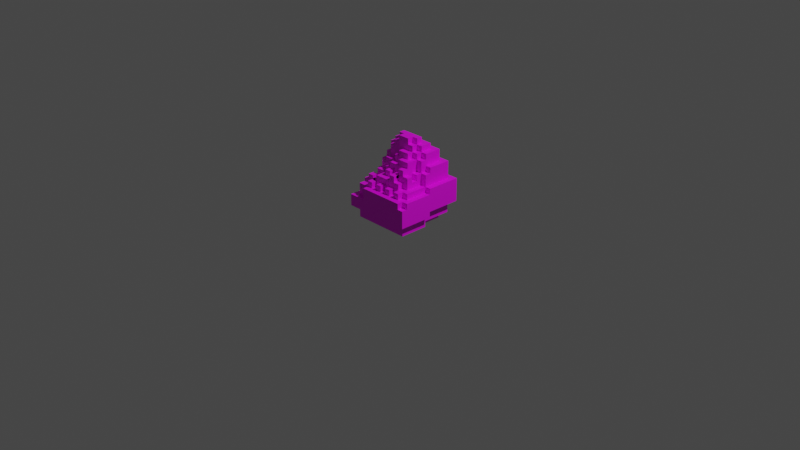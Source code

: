 # Source: egg_smashed3.blend  (saved by Blender 2.80.75; exported with 4.5.12 LTS)
import bpy
from mathutils import Matrix  # noqa: F401  (used for matrix-valued properties, if any)

bpy.ops.wm.read_factory_settings(use_empty=True)
scene = bpy.context.scene
scene.name = 'Scene'

# ---- collections
col_collection = bpy.data.collections.new('Collection'); scene.collection.children.link(col_collection)

# ---- images (referenced by path relative to the original .blend; pixels are not part of the script)
import os
ASSET_DIR = os.environ.get("B2B_ASSET_DIR", "")  # directory of the original .blend (textures are referenced by path, not embedded)
HERE = os.path.dirname(os.path.abspath(__file__))  # packed textures are extracted next to this script under _unpacked/

def load_image(name, relpath, width, height, colorspace="sRGB"):
    """Load a texture the original file referenced (path relative to the .blend, or extracted next to this script)."""
    p = next((c for c in (os.path.join(HERE, relpath), os.path.join(ASSET_DIR, relpath)) if relpath and os.path.exists(c)), "")
    if p:
        img = bpy.data.images.load(p, check_existing=True)
        img.name = name
    else:  # same state as the original file: an image datablock whose file is absent (Cycles renders it pink)
        img = bpy.data.images.new(name, width, height)
        img.source = "FILE"
        img.filepath = "//" + (relpath or name)
    img.colorspace_settings.name = colorspace
    return img
img_testtexture2_png = load_image('testtexture2.png', 'testtexture2.png', 1024, 1024, 'sRGB')

# ---- materials (node trees are filled in below, after node groups)
mat_default_obj = bpy.data.materials.new('Default_OBJ')
mat_default_obj.use_transparent_shadow = False
mat_default_obj.roughness = 0.5

# ---- material node trees
mat_default_obj.use_nodes = True; mat_default_obj.node_tree.nodes.clear()
_N = mat_default_obj.node_tree.nodes; _L = mat_default_obj.node_tree.links
n0 = _N.new('ShaderNodeOutputMaterial'); n0.name = 'Material Output'; n0.location = (300, 300)
n1 = _N.new('ShaderNodeBsdfPrincipled'); n1.name = 'Principled BSDF'; n1.location = (10, 300)
n1.distribution = 'GGX'
n1.subsurface_method = 'BURLEY'
n1.inputs[3].default_value = 1.45
n1.inputs[27].default_value = (0.0, 0.0, 0.0, 1.0)
n1.inputs[28].default_value = 1.0
n2 = _N.new('ShaderNodeTexImage'); n2.name = 'Image Texture'; n2.location = (-300, 600)
n2.image = img_testtexture2_png
n2.interpolation = 'Closest'
_L.new(n1.outputs[0], n0.inputs[0])
_L.new(n2.outputs[0], n1.inputs[0])
n0.is_active_output = True

# ---- world
world_world = bpy.data.worlds.new('World'); scene.world = world_world
world_world.use_nodes = True; world_world.node_tree.nodes.clear()
_N = world_world.node_tree.nodes; _L = world_world.node_tree.links
n0 = _N.new('ShaderNodeOutputWorld'); n0.name = 'World Output'; n0.location = (300, 300)
n1 = _N.new('ShaderNodeBackground'); n1.name = 'Background'; n1.location = (10, 300)
n1.inputs[0].default_value = (0.05088, 0.05088, 0.05088, 1.0)
_L.new(n1.outputs[0], n0.inputs[0])
n0.is_active_output = True
world_world.color = (0.05088, 0.05088, 0.05088)
world_world.use_sun_shadow = False
world_world.sun_shadow_jitter_overblur = 0.0

# ---- cameras
cam_camera = bpy.data.cameras.new('Camera')
cam_camera.clip_end = 100.0
cam_camera.ortho_scale = 7.314

# ---- lights
light_light = bpy.data.lights.new('Light', 'POINT')
light_light.transmission_factor = 0.0
light_light.energy = 1000.0
light_light.shadow_soft_size = 0.1
light_light.shadow_maximum_resolution = 0.006
light_light.use_absolute_resolution = True

# ---- meshes
me_smash2 = bpy.data.meshes.new('smash2')
me_smash2.from_pydata([(0.25, 0.0625, -0.0625), (0.25, -8.146e-08, -0.0625), (0.25, -8.146e-08, -0.3125), (0.25, 0.0625, -0.3125), (0.3125, -8.146e-08, -0.0625), (0.3125, -8.146e-08, 0.25), (-0.3125, -8.146e-08, 0.25), (-0.3125, -8.146e-08, -0.0625), (-0.3125, 0.0625, -0.0625), (-0.25, 0.0625, -0.0625), (-0.25, -8.146e-08, -0.0625), (0.375, 0.125, -0.0625), (0.375, 0.375, -0.0625), (0.375, 0.375, 0.25), (0.375, 0.125, 0.25), (0.3125, 0.125, -0.0625), (0.3125, 0.125, 0.25), (0.3125, 0.1875, -0.375), (0.3125, 0.1875, -0.0625), (0.3125, 0.0625, -0.0625), (0.3125, 0.0625, -0.375), (-0.375, 0.125, -0.0625), (-0.375, 0.1875, -0.0625), (-0.3125, 0.1875, -0.0625), (-0.3125, 0.125, -0.0625), (0.375, 0.1875, -0.0625), (-0.3125, 0.1875, -0.4375), (0.3125, 0.1875, -0.4375), (-0.3125, 0.1875, -0.375), (-0.3125, 0.375, -0.0625), (-0.375, 0.375, -0.0625), (-0.375, 0.375, 0.125), (-0.3125, 0.375, 0.125), (-0.375, 0.25, 0.3125), (-0.3125, 0.25, 0.3125), (-0.3125, 0.25, 0.125), (-0.375, 0.25, 0.125), (-0.375, 0.1875, -0.4375), (-0.375, 0.4375, -0.0625), (-0.375, 0.4375, -0.4375), (-0.1875, 0.375, 0.0625), (-0.25, 0.375, 0.0625), (-0.25, 0.375, 0.1875), (-0.1875, 0.375, 0.1875), (-0.25, 0.5, 0.0625), (-0.25, 0.4375, 0.0625), (-0.125, 0.4375, 0.0625), (-0.125, 0.5, 0.0625), (-0.3125, 0.3125, 0.125), (-0.3125, 0.3125, 0.1875), (-0.25, 0.3125, 0.1875), (-0.25, 0.3125, 0.125), (0.1875, 0.375, 0.25), (0.1875, 0.375, 0.1875), (0.125, 0.375, 0.1875), (0.125, 0.375, 0.25), (0.3125, 0.375, 0.25), (0.3125, 0.375, 0.1875), (0.25, 0.375, 0.1875), (0.25, 0.375, 0.25), (-0.1875, 0.375, 0.25), (-0.1875, 0.375, 0.3125), (0.3125, 0.375, 0.3125), (-0.3125, 0.25, 0.25), (-0.1875, 0.25, 0.25), (-0.3125, 0.375, 0.25), (-0.375, 0.125, 0.125), (-0.375, 0.125, 0.3125), (-0.3125, 0.4375, -0.375), (-0.375, 0.4375, -0.375), (-0.3125, 0.4375, -0.0625), (-0.3125, 0.125, 0.25), (-0.3125, 0.0625, -0.375), (0.375, 0.4375, -0.0625), (0.3125, 0.4375, -0.0625), (0.3125, 0.375, -0.0625), (-0.25, 0.4375, 0.0), (-0.25, 0.4375, -0.0625), (-0.3125, 0.4375, 0.0), (-0.3125, 0.375, 0.0), (-0.3125, 0.375, 0.0625), (-0.25, 0.375, 0.0), (0.1875, 0.4375, 0.1875), (0.125, 0.4375, 0.1875), (0.3125, 0.4375, 0.1875), (0.25, 0.4375, 0.1875), (-0.1875, 0.4375, 0.25), (-0.1875, 0.4375, 0.1875), (-0.125, 0.4375, 0.1875), (-0.125, 0.375, 0.1875), (-0.125, 0.4375, 0.25), (-0.125, 0.375, 0.25), (-0.0625, 0.375, 0.1875), (-0.0625, 0.375, 0.25), (-0.0625, 0.4375, 0.25), (-0.0625, 0.4375, 0.1875), (0.125, 0.4375, 0.25), (0.0625, 0.4375, 0.25), (0.0625, 0.375, 0.25), (0.25, 0.5625, 0.125), (0.1875, 0.5625, 0.125), (0.1875, 0.4375, 0.125), (0.25, 0.4375, 0.125), (-0.25, 0.5625, 0.0), (-0.25, 0.5625, -0.0625), (-0.0625, 0.5, 0.125), (-0.0625, 0.5, 0.0625), (-0.125, 0.5, 0.125), (0.25, 0.4375, -0.0625), (-0.125, 0.5, 0.1875), (0.0625, 0.5, 0.1875), (0.0625, 0.5, 0.125), (0.3125, 0.5625, -0.0625), (0.3125, 0.5625, -0.125), (0.25, 0.5625, -0.125), (0.25, 0.5625, -0.0625), (-0.25, 0.5, 0.0), (-0.125, 0.5, 0.0), (-0.125, 0.5625, 0.0), (-0.1875, 0.5625, 0.0), (-0.0625, 0.5625, 0.0), (-0.0625, 0.625, 0.0), (-0.1875, 0.625, 0.0), (0.1875, 0.5, 0.0), (0.25, 0.5, 0.0), (0.25, 0.5625, 0.0), (0.1875, 0.5625, 0.0), (0.25, 0.5, 0.125), (0.25, 0.5, 0.0625), (0.25, 0.5625, 0.0625), (-0.3125, 0.5625, -0.0625), (-0.25, 0.75, -0.3125), (-0.25, 0.625, -0.3125), (-0.25, 0.625, -0.125), (-0.25, 0.75, -0.125), (-0.3125, 0.625, -0.125), (-0.3125, 0.5625, -0.125), (-0.25, 0.5625, -0.125), (-0.1875, 0.625, -0.0625), (-0.1875, 0.625, -0.125), (-0.25, 0.625, -0.0625), (-0.125, 0.75, -0.0625), (-0.1875, 0.75, -0.0625), (-0.125, 0.625, -0.0625), (0.125, 0.5625, 0.0625), (0.125, 0.625, 0.0625), (-0.0625, 0.625, 0.0625), (-0.0625, 0.5625, 0.0625), (0.0625, 0.5625, 0.0625), (0.0625, 0.5, 0.0625), (0.0625, 0.5625, 0.1875), (0.0, 0.6875, 0.0), (0.0, 0.6875, -0.0625), (-0.0625, 0.6875, -0.0625), (-0.0625, 0.6875, 0.0), (0.125, 0.6875, 0.0), (0.125, 0.75, 0.0), (0.0, 0.75, 0.0), (0.1875, 0.625, 0.125), (0.1875, 0.5625, -0.0625), (0.1875, 0.625, -0.0625), (0.1875, 0.6875, 0.0), (0.1875, 0.6875, -0.0625), (0.125, 0.6875, -0.0625), (0.1875, 0.6875, 0.0625), (0.1875, 0.625, 0.0625), (0.0625, 0.6875, 0.0), (0.0625, 0.625, 0.0), (-0.3125, 0.625, -0.375), (-0.3125, 0.625, -0.3125), (0.3125, 0.625, -0.3125), (0.3125, 0.625, -0.375), (0.0, 0.875, -0.0625), (-0.0625, 0.875, -0.0625), (0.1875, 0.75, -0.0625), (0.125, 0.75, -0.0625), (0.0, 0.75, -0.0625), (0.125, 0.875, -0.1875), (0.125, 0.8125, -0.1875), (-0.125, 0.8125, -0.1875), (-0.125, 0.875, -0.1875), (0.1875, 0.8125, -0.125), (0.1875, 0.8125, -0.1875), (0.125, 0.8125, -0.125), (-0.25, 0.75, -0.25), (0.25, 0.75, -0.25), (0.25, 0.75, -0.3125), (0.0625, 0.875, -0.0625), (0.0625, 0.8125, -0.0625), (0.0625, 0.8125, -0.125), (0.0625, 0.875, -0.125), (-0.25, -8.146e-08, -0.3125), (-0.25, 0.0625, -0.3125), (-0.3125, 0.0625, -0.3125), (0.3125, 0.0625, -0.3125), (-0.3125, 0.125, 0.3125), (0.3125, 0.4375, -0.375), (0.3125, 0.125, 0.3125), (0.3125, 0.3125, 0.3125), (-0.1875, 0.3125, 0.3125), (-0.3125, 0.25, 0.1875), (-0.3125, 0.375, 0.1875), (-0.1875, 0.125, 0.3125), (-0.1875, 0.25, 0.3125), (0.375, 0.3125, 0.25), (0.375, 0.3125, 0.3125), (0.375, 0.125, 0.3125), (0.3125, 0.3125, 0.25), (-0.25, 0.4375, 0.125), (-0.3125, 0.4375, 0.125), (0.0625, 0.375, 0.1875), (0.0, 0.375, 0.1875), (0.0, 0.375, 0.25), (-0.3125, 0.4375, 0.0625), (-0.25, 0.375, 0.125), (-0.1875, 0.4375, 0.0625), (-0.1875, 0.375, 0.125), (-0.1875, 0.4375, 0.125), (-0.125, 0.4375, 0.125), (-0.125, 0.375, 0.125), (0.25, 0.6875, -0.125), (0.25, 0.6875, -0.0625), (0.0, 0.4375, 0.25), (0.0, 0.4375, 0.1875), (0.0625, 0.4375, 0.1875), (0.1875, 0.4375, 0.25), (0.25, 0.4375, 0.25), (0.3125, 0.4375, -0.125), (0.1875, 0.5, 0.1875), (0.1875, 0.5, 0.125), (0.125, 0.5, 0.125), (0.125, 0.5, 0.1875), (-0.1875, 0.5625, -0.0625), (0.0, 0.5625, 0.0625), (0.0, 0.5, 0.0625), (0.1875, 0.5, 0.0625), (0.1875, 0.5625, 0.0625), (-0.0625, 0.5625, 0.125), (0.125, 0.625, 0.125), (0.0, 0.5, 0.125), (0.125, 0.5625, 0.1875), (0.3125, 0.4375, -0.4375), (0.3125, 0.625, -0.125), (0.25, 0.625, -0.125), (0.1875, 0.75, -0.25), (0.1875, 0.75, -0.125), (0.25, 0.75, -0.125), (0.0625, 0.625, 0.0625), (0.0625, 0.6875, 0.0625), (0.25, 0.5, -0.0625), (-0.0625, 0.8125, -0.0625), (-0.125, 0.8125, -0.0625), (-0.0625, 0.625, -0.0625), (0.1875, 0.6875, -0.125), (0.25, 0.625, -0.3125), (-0.1875, 0.75, -0.25), (-0.1875, 0.75, -0.125), (-0.1875, 0.8125, -0.125), (-0.1875, 0.8125, -0.25), (-0.125, 0.75, -0.125), (0.125, 0.75, -0.125), (0.1875, 0.8125, -0.25), (-0.125, 0.8125, -0.125), (-0.1875, 0.8125, -0.1875), (-0.0625, 0.8125, -0.125), (0.125, 0.8125, -0.0625), (0.0625, 0.75, -0.0625), (-0.125, 0.875, -0.125), (-0.0625, 0.875, -0.125), (0.125, 0.875, -0.125), (0.375, 0.1875, -0.4375), (0.375, 0.4375, -0.375), (-0.3125, 0.4375, -0.125), (-0.125, 0.5625, 0.0625), (0.0, 0.5625, 0.125), (0.125, 0.5625, 0.125), (0.375, 0.4375, -0.4375), (0.3125, 0.0625, -0.3125), (-0.3125, 0.0625, -0.3125), (0.25, -8.146e-08, -0.3125), (0.25, 0.0625, -0.3125), (-0.25, 0.0625, -0.3125)], [(192, 281)], [(1, 3, 0), (5, 7, 4), (8, 10, 7), (12, 14, 11), (16, 4, 15), (18, 20, 17), (22, 24, 21), (18, 11, 15), (27, 28, 26), (11, 16, 15), (30, 32, 29), (34, 36, 33), (22, 39, 37), (41, 43, 40), (45, 47, 44), (49, 51, 48), (53, 55, 52), (57, 59, 56), (61, 56, 60), (64, 65, 63), (67, 36, 66), (69, 70, 68), (71, 7, 6), (28, 20, 72), (74, 12, 73), (77, 78, 76), (80, 81, 79), (83, 53, 82), (85, 57, 84), (60, 87, 43), (87, 89, 43), (88, 91, 89), (93, 95, 92), (97, 55, 96), (100, 102, 99), (104, 76, 103), (57, 74, 84), (106, 107, 105), (74, 85, 84), (109, 111, 107), (113, 115, 112), (116, 118, 103), (120, 122, 119), (124, 126, 123), (127, 129, 99), (130, 77, 104), (132, 134, 131), (135, 137, 133), (139, 140, 138), (142, 143, 141), (145, 147, 144), (149, 150, 148), (152, 154, 151), (156, 151, 155), (100, 160, 158), (162, 155, 161), (165, 162, 164), (154, 167, 166), (169, 171, 168), (173, 152, 172), (175, 162, 174), (157, 175, 176), (178, 180, 177), (182, 183, 181), (184, 186, 131), (188, 190, 187), (2, 10, 191), (191, 3, 2), (0, 4, 1), (23, 72, 8), (10, 192, 191), (72, 194, 193), (192, 8, 193), (24, 67, 21), (26, 22, 37), (168, 196, 68), (16, 195, 71), (66, 30, 21), (62, 199, 198), (200, 48, 35), (63, 201, 200), (203, 195, 202), (205, 14, 204), (204, 198, 205), (169, 133, 132), (209, 51, 208), (210, 212, 98), (205, 202, 206), (56, 204, 13), (198, 56, 62), (60, 203, 61), (75, 13, 12), (81, 78, 79), (32, 213, 80), (213, 41, 80), (31, 35, 32), (45, 214, 41), (40, 45, 41), (216, 215, 40), (217, 219, 218), (221, 114, 220), (86, 91, 90), (91, 92, 89), (94, 212, 222), (223, 94, 222), (210, 223, 211), (83, 55, 54), (52, 82, 53), (225, 59, 226), (112, 227, 113), (89, 107, 219), (116, 41, 44), (229, 231, 228), (137, 130, 104), (44, 117, 116), (232, 103, 119), (233, 149, 148), (128, 236, 129), (105, 147, 106), (238, 229, 158), (239, 149, 234), (150, 231, 240), (69, 241, 39), (243, 113, 242), (244, 246, 185), (140, 232, 138), (115, 74, 112), (119, 138, 232), (165, 248, 247), (102, 249, 127), (167, 146, 247), (251, 252, 250), (220, 162, 221), (121, 153, 252), (166, 247, 248), (122, 252, 138), (238, 165, 145), (254, 242, 170), (256, 258, 255), (259, 142, 141), (162, 245, 174), (245, 175, 174), (248, 161, 166), (258, 244, 255), (131, 254, 132), (179, 257, 262), (264, 251, 250), (175, 183, 265), (188, 175, 265), (183, 188, 265), (262, 180, 179), (173, 190, 268), (183, 177, 269), (190, 183, 269), (172, 266, 187), (43, 65, 60), (194, 0, 3), (6, 16, 71), (270, 18, 27), (64, 34, 203), (214, 50, 42), (50, 201, 42), (38, 29, 70), (196, 73, 271), (79, 70, 29), (246, 254, 186), (102, 225, 226), (45, 209, 208), (46, 217, 218), (43, 219, 216), (88, 86, 90), (92, 88, 89), (223, 212, 211), (224, 98, 97), (83, 97, 96), (59, 85, 226), (70, 136, 272), (218, 47, 46), (150, 144, 148), (82, 229, 228), (124, 115, 125), (115, 126, 125), (118, 47, 273), (120, 273, 147), (126, 235, 123), (235, 124, 123), (106, 273, 47), (239, 233, 274), (233, 237, 274), (129, 100, 99), (239, 237, 105), (275, 231, 230), (272, 168, 68), (184, 256, 255), (104, 133, 137), (162, 115, 221), (147, 121, 120), (275, 145, 144), (134, 139, 256), (138, 256, 139), (242, 196, 171), (263, 261, 258), (245, 261, 181), (245, 220, 246), (151, 176, 152), (155, 175, 156), (228, 88, 82), (257, 259, 262), (183, 245, 181), (141, 262, 259), (267, 264, 268), (177, 267, 269), (250, 268, 264), (39, 27, 37), (73, 270, 276), (241, 270, 27), (196, 276, 241), (14, 197, 16), (34, 67, 195), (193, 277, 278), (3, 279, 280), (278, 277, 280), (1, 2, 3), (5, 6, 7), (8, 9, 10), (12, 13, 14), (16, 5, 4), (18, 19, 20), (22, 23, 24), (18, 25, 11), (27, 17, 28), (11, 14, 16), (30, 31, 32), (34, 35, 36), (22, 38, 39), (41, 42, 43), (45, 46, 47), (49, 50, 51), (53, 54, 55), (57, 58, 59), (61, 62, 56), (64, 60, 65), (67, 33, 36), (69, 38, 70), (71, 24, 7), (28, 17, 20), (74, 75, 12), (77, 70, 78), (80, 41, 81), (83, 54, 53), (85, 58, 57), (60, 86, 87), (87, 88, 89), (88, 90, 91), (93, 94, 95), (97, 98, 55), (100, 101, 102), (104, 77, 76), (57, 75, 74), (106, 47, 107), (74, 108, 85), (109, 110, 111), (113, 114, 115), (116, 117, 118), (120, 121, 122), (124, 125, 126), (127, 128, 129), (130, 70, 77), (132, 133, 134), (135, 136, 137), (139, 133, 140), (142, 138, 143), (145, 146, 147), (149, 110, 150), (152, 153, 154), (156, 157, 151), (100, 159, 160), (162, 163, 155), (165, 160, 162), (154, 121, 167), (169, 170, 171), (173, 153, 152), (175, 163, 162), (157, 156, 175), (178, 179, 180), (182, 178, 183), (184, 185, 186), (188, 189, 190), (2, 1, 10), (191, 192, 3), (0, 19, 4), (23, 28, 72), (10, 9, 192), (72, 20, 194), (192, 9, 8), (24, 195, 67), (26, 23, 22), (168, 171, 196), (16, 197, 195), (66, 31, 30), (62, 61, 199), (200, 49, 48), (63, 65, 201), (203, 34, 195), (205, 206, 14), (204, 207, 198), (169, 135, 133), (209, 48, 51), (210, 211, 212), (205, 199, 202), (56, 207, 204), (198, 207, 56), (60, 64, 203), (75, 56, 13), (81, 76, 78), (32, 209, 213), (213, 45, 41), (31, 36, 35), (45, 208, 214), (40, 215, 45), (216, 217, 215), (217, 216, 219), (221, 115, 114), (86, 60, 91), (91, 93, 92), (94, 93, 212), (223, 95, 94), (210, 224, 223), (83, 96, 55), (52, 225, 82), (225, 52, 59), (112, 74, 227), (89, 109, 107), (116, 81, 41), (229, 230, 231), (137, 136, 130), (44, 47, 117), (232, 104, 103), (233, 234, 149), (128, 235, 236), (105, 237, 147), (238, 230, 229), (239, 111, 149), (150, 110, 231), (69, 196, 241), (243, 114, 113), (244, 245, 246), (140, 104, 232), (115, 108, 74), (119, 122, 138), (165, 164, 248), (102, 108, 249), (167, 121, 146), (251, 143, 252), (220, 253, 162), (121, 154, 153), (166, 167, 247), (122, 121, 252), (238, 158, 165), (254, 243, 242), (256, 257, 258), (259, 256, 142), (162, 253, 245), (245, 260, 175), (248, 164, 161), (258, 261, 244), (131, 186, 254), (179, 263, 257), (264, 262, 251), (175, 260, 183), (188, 266, 175), (183, 189, 188), (262, 267, 180), (173, 187, 190), (183, 178, 177), (190, 189, 183), (172, 176, 266), (43, 201, 65), (194, 19, 0), (6, 5, 16), (270, 25, 18), (64, 63, 34), (214, 51, 50), (50, 49, 201), (38, 30, 29), (196, 74, 73), (79, 78, 70), (246, 243, 254), (102, 101, 225), (45, 213, 209), (46, 215, 217), (43, 89, 219), (88, 87, 86), (92, 95, 88), (223, 222, 212), (224, 210, 98), (83, 224, 97), (59, 58, 85), (70, 130, 136), (218, 107, 47), (150, 240, 144), (82, 101, 229), (124, 249, 115), (115, 159, 126), (118, 117, 47), (120, 118, 273), (126, 236, 235), (235, 128, 124), (106, 147, 273), (239, 234, 233), (233, 147, 237), (129, 236, 100), (239, 274, 237), (275, 240, 231), (272, 135, 168), (184, 134, 256), (104, 140, 133), (162, 159, 115), (147, 146, 121), (275, 238, 145), (134, 133, 139), (138, 142, 256), (242, 227, 196), (263, 182, 261), (245, 244, 261), (245, 253, 220), (151, 157, 176), (155, 163, 175), (228, 109, 88), (257, 256, 259), (183, 260, 245), (141, 251, 262), (267, 262, 264), (177, 180, 267), (250, 173, 268), (39, 241, 27), (73, 25, 270), (241, 276, 270), (196, 271, 276), (14, 206, 197), (34, 33, 67), (193, 194, 277), (3, 2, 279)])
me_smash2.polygons.foreach_set('use_smooth', [True] * 443)
_k = set([(0, 1), (0, 3), (0, 19), (1, 2), (2, 3), (2, 191), (4, 5), (5, 6), (5, 16), (6, 7), (6, 71), (8, 9), (9, 10), (9, 192), (10, 191), (11, 14), (11, 15), (12, 13), (12, 75), (13, 56), (14, 206), (15, 16), (16, 71), (17, 20), (17, 28), (18, 25), (20, 72), (21, 24), (22, 23), (22, 37), (25, 270), (27, 270), (28, 72), (29, 30), (29, 70), (30, 31), (31, 32), (33, 34), (33, 36), (33, 67), (34, 203), (35, 36), (37, 39), (38, 70), (39, 241), (40, 41), (40, 215), (41, 45), (41, 80), (41, 81), (42, 50), (43, 60), (43, 87), (43, 89), (44, 47), (44, 116), (45, 208), (45, 213), (46, 47), (46, 218), (47, 106), (47, 107), (47, 117), (47, 273), (48, 49), (48, 51), (49, 50), (50, 51), (52, 53), (52, 225), (53, 54), (53, 82), (54, 55), (54, 83), (55, 96), (56, 62), (56, 207), (57, 58), (57, 84), (58, 59), (58, 85), (59, 226), (60, 61), (60, 64), (60, 65), (60, 86), (61, 62), (62, 198), (63, 64), (63, 65), (64, 203), (65, 201), (67, 195), (68, 168), (70, 77), (70, 78), (70, 130), (73, 74), (74, 75), (74, 84), (74, 108), (74, 112), (76, 77), (76, 78), (77, 104), (78, 79), (79, 81), (80, 213), (82, 228), (83, 96), (84, 85), (86, 87), (86, 90), (87, 88), (88, 89), (88, 90), (89, 91), (89, 92), (89, 219), (90, 91), (92, 93), (92, 95), (93, 94), (94, 95), (94, 222), (96, 97), (97, 98), (97, 224), (98, 210), (99, 100), (99, 129), (101, 102), (103, 104), (104, 130), (104, 137), (104, 140), (104, 232), (105, 106), (105, 237), (106, 147), (107, 109), (110, 150), (112, 113), (112, 115), (113, 114), (114, 115), (115, 125), (115, 159), (115, 221), (116, 117), (117, 118), (118, 273), (119, 122), (119, 232), (120, 121), (120, 147), (121, 122), (121, 146), (121, 154), (121, 167), (121, 252), (122, 138), (123, 124), (123, 126), (123, 235), (124, 125), (125, 126), (128, 129), (128, 235), (129, 236), (130, 136), (131, 132), (131, 186), (132, 133), (133, 134), (133, 135), (133, 137), (133, 139), (133, 140), (134, 256), (136, 137), (138, 139), (138, 140), (138, 142), (138, 232), (139, 256), (141, 142), (141, 259), (142, 256), (144, 145), (145, 238), (146, 147), (147, 237), (147, 273), (148, 149), (148, 150), (149, 234), (150, 240), (151, 152), (151, 157), (152, 153), (153, 154), (155, 156), (155, 163), (156, 157), (156, 175), (157, 176), (158, 238), (162, 163), (162, 174), (162, 221), (162, 253), (163, 175), (164, 165), (164, 248), (166, 167), (166, 248), (167, 247), (168, 171), (171, 196), (173, 268), (174, 175), (174, 245), (175, 260), (175, 265), (177, 178), (177, 180), (177, 269), (178, 183), (179, 180), (179, 262), (180, 267), (181, 183), (181, 245), (183, 189), (183, 260), (183, 265), (183, 269), (186, 254), (187, 190), (188, 189), (188, 265), (189, 190), (191, 192), (193, 194), (198, 207), (204, 205), (204, 207), (205, 206), (208, 209), (209, 213), (210, 211), (210, 224), (211, 212), (211, 223), (212, 222), (215, 217), (216, 217), (216, 219), (217, 218), (220, 221), (220, 253), (222, 223), (225, 226), (228, 229), (229, 230), (230, 231), (231, 240), (233, 234), (233, 274), (234, 239), (235, 236), (237, 274), (239, 274), (241, 276), (242, 243), (243, 254), (244, 245), (244, 261), (245, 246), (245, 253), (245, 260), (247, 248), (250, 251), (250, 264), (251, 262), (255, 256), (255, 258), (256, 257), (256, 259), (257, 262), (258, 261), (259, 262), (262, 264), (262, 267), (264, 268), (270, 276)])
me_smash2.attributes.new('sharp_edge', 'BOOLEAN', 'EDGE').data.foreach_set('value', [ (min(e.vertices), max(e.vertices)) in _k for e in me_smash2.edges])
_uv = me_smash2.uv_layers.new(name='UVMap')
_uv.uv.foreach_set('vector', [0.75, 0.4375, 0.8125, 0.1875, 0.8125, 0.4375, 0.875, 0.75, 0.25, 0.4375, 0.875, 0.4375, 0.3125, 0.5, 0.25, 0.4375, 0.3125, 0.4375, 0.4375, 0.5, 0.125, 0.25, 0.4375, 0.25, 0.9375, 0.75, 0.8125, 0.4375, 0.9375, 0.4375, 0.0, 0.3125, 0.3125, 0.1875, 0.3125, 0.3125, 0.5625, 0.3125, 0.5, 0.25, 0.5625, 0.25, 0.4375, 0.3125, 0.375, 0.25, 0.4375, 0.25, 0.0, 0.375, 0.625, 0.3125, 0.625, 0.375, 0.4375, 0.3125, 0.125, 0.25, 0.4375, 0.25, 0.5, 0.4375, 0.6875, 0.5, 0.5, 0.5, 0.875, 0.375, 0.6875, 0.3125, 0.875, 0.3125, 1.0, 0.3125, 0.625, 0.5625, 0.625, 0.3125, 0.3125, 0.25, 0.375, 0.125, 0.375, 0.25, 0.3125, 0.5, 0.4375, 0.5625, 0.3125, 0.5625, 0.6875, 0.375, 0.75, 0.4375, 0.6875, 0.4375, 0.75, 0.125, 0.6875, 0.0625, 0.75, 0.0625, 0.8125, 0.0625, 0.75, 0.0, 0.8125, 0.0, 0.375, 0.375, 0.875, 0.4375, 0.375, 0.4375, 0.375, 0.3125, 0.25, 0.4375, 0.25, 0.3125, 0.875, 0.25, 0.6875, 0.375, 0.6875, 0.25, 0.6875, 0.5, 1.0, 0.5625, 0.6875, 0.5625, 0.1875, 0.75, 0.3125, 0.4375, 0.3125, 0.75, 0.875, 0.3125, 0.25, 0.1875, 0.875, 0.1875, 0.4375, 0.5625, 0.5, 0.5, 0.5, 0.5625, 0.0625, 0.0625, 0.0, 0.0, 0.0625, 0.0, 0.25, 0.25, 0.3125, 0.3125, 0.25, 0.3125, 0.0, 0.5625, 0.0625, 0.625, 0.0, 0.625, 0.1875, 0.5, 0.25, 0.5625, 0.1875, 0.5625, 1.0, 0.75, 0.9375, 0.8125, 0.9375, 0.75, 1.0, 0.8125, 1.0, 0.75, 1.0, 0.75, 1.0, 0.8125, 0.9375, 0.75, 1.0, 0.75, 0.8125, 0.875, 0.875, 0.9375, 0.875, 0.875, 0.0, 0.75, 0.0625, 0.6875, 0.0625, 0.75, 0.25, 0.6875, 0.3125, 0.5625, 0.3125, 0.6875, 0.5, 0.6875, 0.5625, 0.5625, 0.5625, 0.6875, 0.1875, 0.5, 0.4375, 0.5625, 0.1875, 0.5625, 1.0, 0.0625, 0.9375, 0.0, 1.0, 0.0, 0.4375, 0.5, 0.1875, 0.5625, 0.1875, 0.5, 0.4375, 0.5, 0.625, 0.5625, 0.4375, 0.5625, 0.5, 0.6875, 0.4375, 0.625, 0.5, 0.625, 0.5, 0.625, 0.625, 0.6875, 0.5, 0.6875, 0.5, 0.625, 0.375, 0.6875, 0.375, 0.625, 0.75, 0.3125, 0.8125, 0.375, 0.8125, 0.3125, 0.25, 0.625, 0.3125, 0.6875, 0.25, 0.6875, 0.4375, 0.6875, 0.5, 0.5625, 0.5, 0.6875, 0.6875, 0.75, 0.875, 0.875, 0.6875, 0.875, 0.9375, 0.75, 1.0, 0.6875, 1.0, 0.75, 0.375, 0.6875, 0.3125, 0.625, 0.375, 0.625, 0.4375, 0.875, 0.5, 0.75, 0.5, 0.875, 0.6875, 0.6875, 0.5, 0.625, 0.6875, 0.625, 0.6875, 0.125, 0.625, 0.25, 0.625, 0.125, 0.5625, 0.75, 0.5, 0.6875, 0.5625, 0.6875, 0.6875, 0.375, 0.5625, 0.3125, 0.6875, 0.3125, 0.25, 0.6875, 0.4375, 0.75, 0.25, 0.75, 0.8125, 0.75, 0.75, 0.6875, 0.8125, 0.6875, 0.6875, 0.6875, 0.8125, 0.75, 0.6875, 0.75, 0.5, 0.75, 0.625, 0.6875, 0.625, 0.75, 0.8125, 0.75, 0.1875, 0.6875, 0.8125, 0.6875, 0.5, 0.9375, 0.5625, 0.75, 0.5625, 0.9375, 0.5, 0.375, 0.5625, 0.3125, 0.5625, 0.375, 0.5625, 0.3125, 0.6875, 0.375, 0.5625, 0.375, 0.625, 1.0, 0.375, 0.9375, 0.625, 0.9375, 0.8125, 0.5625, 0.75, 0.5, 0.8125, 0.5, 0.75, 0.875, 0.25, 0.8125, 0.75, 0.8125, 0.5625, 0.875, 0.625, 0.9375, 0.5625, 0.9375, 0.8125, 0.1875, 0.3125, 0.4375, 0.3125, 0.1875, 0.3125, 0.25, 0.8125, 0.1875, 0.8125, 0.25, 0.875, 0.5, 0.8125, 0.4375, 0.875, 0.4375, 0.5, 0.3125, 0.1875, 0.1875, 0.5, 0.1875, 0.375, 0.4375, 0.3125, 0.1875, 0.375, 0.1875, 0.875, 0.25, 0.25, 0.1875, 0.875, 0.1875, 0.3125, 0.1875, 0.25, 0.4375, 0.25, 0.1875, 0.5, 0.25, 0.875, 0.3125, 0.5, 0.3125, 0.625, 0.3125, 1.0, 0.375, 0.625, 0.375, 0.8125, 0.75, 0.1875, 0.5625, 0.8125, 0.5625, 0.875, 0.1875, 0.25, 0.25, 0.25, 0.1875, 0.6875, 0.25, 0.5, 0.5, 0.5, 0.25, 0.875, 0.4375, 0.375, 0.375, 0.875, 0.375, 0.75, 0.375, 0.6875, 0.4375, 0.6875, 0.375, 0.3125, 0.3125, 0.25, 0.4375, 0.25, 0.3125, 0.375, 0.3125, 0.25, 0.1875, 0.375, 0.1875, 0.875, 0.375, 0.9375, 0.1875, 0.9375, 0.375, 0.9375, 0.0625, 0.875, 0.0, 0.9375, 0.0, 0.8125, 0.6875, 1.0, 0.75, 0.8125, 0.75, 0.25, 0.5, 0.3125, 0.375, 0.3125, 0.5, 0.625, 0.125, 0.5625, 0.0625, 0.625, 0.0625, 0.9375, 0.375, 0.375, 0.1875, 0.9375, 0.1875, 0.125, 0.5, 0.1875, 0.4375, 0.1875, 0.5, 0.8125, 0.375, 0.875, 0.4375, 0.8125, 0.4375, 0.375, 0.4375, 0.4375, 0.3125, 0.4375, 0.4375, 0.4375, 0.5, 0.125, 0.4375, 0.4375, 0.4375, 0.0625, 0.0, 0.0, 0.0625, 0.0, 0.0, 0.3125, 0.4375, 0.25, 0.5, 0.25, 0.4375, 0.3125, 0.5, 0.25, 0.4375, 0.3125, 0.4375, 0.6875, 0.5, 0.5625, 0.4375, 0.6875, 0.4375, 0.3125, 0.5, 0.25, 0.4375, 0.3125, 0.4375, 0.375, 0.4375, 0.3125, 0.5, 0.3125, 0.4375, 0.875, 0.9375, 0.9375, 1.0, 0.9375, 0.9375, 0.9375, 1.0, 0.875, 0.9375, 0.875, 1.0, 0.4375, 0.8125, 0.5, 0.6875, 0.5, 0.8125, 0.9375, 0.8125, 1.0, 0.75, 1.0, 0.8125, 0.4375, 0.0625, 0.5, 0.125, 0.4375, 0.125, 0.8125, 0.9375, 0.875, 0.875, 0.875, 0.9375, 0.875, 0.9375, 0.8125, 0.875, 0.875, 0.875, 0.0625, 0.875, 0.0, 0.9375, 0.0, 0.875, 0.0625, 0.75, 0.0, 0.6875, 0.0625, 0.6875, 0.75, 0.0625, 0.8125, 0.125, 0.8125, 0.0625, 0.75, 0.125, 0.8125, 0.0625, 0.8125, 0.125, 0.4375, 0.6875, 0.5, 0.5625, 0.5, 0.6875, 0.5, 0.4375, 0.4375, 0.5625, 0.4375, 0.4375, 0.3125, 0.5625, 0.375, 0.4375, 0.375, 0.5625, 0.75, 0.5625, 0.6875, 0.5, 0.75, 0.5, 0.5, 0.6875, 0.4375, 0.625, 0.5, 0.625, 0.3125, 0.5, 0.4375, 0.5625, 0.3125, 0.5625, 0.5625, 0.6875, 0.5, 0.625, 0.5625, 0.625, 0.5625, 0.625, 0.625, 0.5625, 0.625, 0.625, 0.3125, 0.625, 0.25, 0.6875, 0.3125, 0.6875, 0.3125, 0.9375, 0.25, 1.0, 0.25, 0.9375, 0.25, 0.75, 0.3125, 0.625, 0.3125, 0.75, 0.5625, 0.1875, 0.625, 0.25, 0.5625, 0.25, 0.625, 0.25, 0.6875, 0.1875, 0.6875, 0.25, 0.6875, 0.5625, 0.0, 0.5, 0.6875, 0.5, 0.5, 0.75, 0.5625, 0.6875, 0.5625, 0.75, 0.25, 0.875, 0.125, 0.8125, 0.25, 0.8125, 0.3125, 0.6875, 0.375, 0.625, 0.375, 0.6875, 0.4375, 0.6875, 0.5, 0.5625, 0.5, 0.6875, 0.4375, 0.625, 0.375, 0.6875, 0.375, 0.625, 0.75, 0.6875, 0.625, 0.75, 0.625, 0.6875, 0.25, 0.5625, 0.4375, 0.625, 0.25, 0.625, 0.625, 0.6875, 0.5, 0.625, 0.625, 0.625, 0.4375, 0.4375, 0.5, 0.25, 0.5, 0.4375, 0.5, 0.8125, 0.4375, 0.75, 0.5, 0.75, 0.5625, 0.6875, 0.5, 0.75, 0.5, 0.6875, 0.625, 0.75, 0.6875, 0.6875, 0.6875, 0.75, 0.375, 0.625, 0.5, 0.6875, 0.375, 0.6875, 0.25, 0.6875, 0.3125, 0.75, 0.25, 0.75, 0.6875, 0.75, 0.5, 0.6875, 0.6875, 0.6875, 0.3125, 0.5, 0.4375, 0.5625, 0.4375, 0.5, 0.5, 0.875, 0.4375, 0.8125, 0.5, 0.8125, 0.5, 0.3125, 0.5625, 0.375, 0.5, 0.375, 0.5625, 0.375, 0.5, 0.3125, 0.5625, 0.3125, 0.625, 0.6875, 0.75, 0.75, 0.625, 0.75, 0.375, 0.5, 0.75, 0.5625, 0.375, 0.5625, 0.75, 0.875, 0.25, 0.75, 0.75, 0.75, 0.375, 0.5625, 0.3125, 0.5, 0.375, 0.5, 0.5, 0.4375, 0.4375, 0.375, 0.5, 0.375, 0.625, 0.8125, 0.6875, 0.875, 0.625, 0.875, 0.625, 0.875, 0.6875, 0.8125, 0.6875, 0.875, 0.6875, 0.875, 0.625, 0.8125, 0.6875, 0.8125, 0.4375, 0.9375, 0.375, 1.0, 0.375, 0.9375, 0.5, 0.375, 0.625, 0.4375, 0.5, 0.4375, 0.5625, 0.9375, 0.625, 1.0, 0.5625, 1.0, 0.5625, 1.0, 0.625, 0.9375, 0.625, 1.0, 0.5625, 0.9375, 0.625, 0.8125, 0.625, 0.9375, 0.375, 0.4375, 0.25, 0.375, 0.375, 0.375, 0.25, 0.25, 0.0, 0.1875, 0.25, 0.1875, 0.25, 0.6875, 0.875, 0.8125, 0.25, 0.8125, 0.8125, 0.375, 0.4375, 0.3125, 0.8125, 0.3125, 0.375, 0.3125, 0.25, 0.25, 0.375, 0.25, 0.3125, 0.1875, 0.375, 0.125, 0.375, 0.1875, 0.3125, 0.375, 0.25, 0.4375, 0.3125, 0.4375, 0.9375, 0.5625, 1.0, 0.5, 1.0, 0.5625, 0.75, 0.5625, 0.4375, 0.5, 0.75, 0.5, 0.0625, 0.0, 0.0, 0.0625, 0.0, 0.0, 0.125, 0.875, 0.3125, 0.75, 0.3125, 0.875, 0.8125, 0.1875, 0.75, 0.0625, 0.8125, 0.0625, 0.3125, 0.5, 0.25, 0.4375, 0.3125, 0.4375, 0.9375, 1.0, 0.875, 0.9375, 0.9375, 0.9375, 0.375, 0.125, 0.4375, 0.1875, 0.375, 0.1875, 1.0, 0.8125, 0.9375, 0.75, 1.0, 0.75, 0.5, 0.4375, 0.4375, 0.5, 0.4375, 0.4375, 0.875, 0.9375, 0.8125, 0.875, 0.875, 0.875, 0.0625, 0.75, 0.0, 0.6875, 0.0, 0.75, 0.0625, 0.75, 0.0, 0.6875, 0.0625, 0.6875, 0.75, 0.0625, 0.8125, 0.125, 0.75, 0.125, 0.5, 0.5625, 0.4375, 0.6875, 0.4375, 0.5625, 1.0, 0.0, 0.9375, 0.0625, 0.9375, 0.0, 0.625, 0.25, 0.6875, 0.125, 0.625, 0.125, 0.6875, 0.5, 0.75, 0.5625, 0.6875, 0.5625, 0.75, 0.3125, 0.8125, 0.375, 0.75, 0.375, 0.8125, 0.375, 0.75, 0.3125, 0.8125, 0.3125, 0.5625, 0.6875, 0.625, 0.625, 0.625, 0.6875, 0.625, 0.6875, 0.5625, 0.625, 0.625, 0.625, 0.375, 0.6875, 0.3125, 0.625, 0.375, 0.625, 0.3125, 0.5625, 0.375, 0.625, 0.3125, 0.625, 0.625, 0.625, 0.5625, 0.6875, 0.5625, 0.625, 0.25, 0.9375, 0.3125, 1.0, 0.25, 1.0, 0.3125, 1.0, 0.25, 0.9375, 0.3125, 0.9375, 0.3125, 0.6875, 0.25, 0.625, 0.3125, 0.625, 0.3125, 0.9375, 0.25, 1.0, 0.25, 0.9375, 0.6875, 0.1875, 0.625, 0.25, 0.625, 0.1875, 1.0, 0.5625, 0.75, 0.75, 0.75, 0.5625, 0.75, 0.8125, 0.875, 0.875, 0.75, 0.875, 0.375, 0.625, 0.3125, 0.6875, 0.3125, 0.625, 0.4375, 0.8125, 0.5, 0.6875, 0.5, 0.8125, 0.625, 0.6875, 0.5625, 0.75, 0.5625, 0.6875, 0.3125, 0.6875, 0.25, 0.75, 0.25, 0.6875, 0.8125, 0.875, 0.875, 0.75, 0.875, 0.875, 0.5, 0.75, 0.4375, 0.875, 0.4375, 0.75, 0.5, 0.75, 0.75, 0.5625, 0.75, 0.75, 0.375, 0.5, 0.75, 0.5625, 0.375, 0.5625, 0.8125, 0.5625, 0.6875, 0.5, 0.8125, 0.5, 0.125, 0.875, 0.1875, 0.8125, 0.1875, 0.875, 0.625, 0.3125, 0.5625, 0.375, 0.5625, 0.3125, 0.625, 0.3125, 0.6875, 0.375, 0.625, 0.375, 0.75, 0.5625, 0.4375, 0.5, 0.75, 0.5, 0.3125, 0.5625, 0.375, 0.5, 0.375, 0.5625, 0.75, 0.5625, 0.8125, 0.5, 0.8125, 0.5625, 0.5, 0.375, 0.4375, 0.4375, 0.4375, 0.375, 0.375, 1.0, 0.4375, 0.9375, 0.4375, 1.0, 0.625, 1.0, 0.375, 0.9375, 0.625, 0.9375, 0.5, 0.9375, 0.4375, 1.0, 0.4375, 0.9375, 0.6875, 0.5625, 0.0, 0.3125, 0.6875, 0.3125, 0.4375, 0.5625, 0.8125, 0.3125, 0.8125, 0.5625, 0.8125, 0.5625, 0.75, 0.3125, 0.8125, 0.3125, 0.75, 0.5625, 0.8125, 0.5, 0.8125, 0.5625, 0.9375, 0.25, 0.875, 0.1875, 0.9375, 0.1875, 0.875, 0.375, 0.8125, 0.25, 0.875, 0.25, 0.875, 0.1875, 0.25, 0.1875, 0.875, 0.1875, 0.8125, 0.1875, 0.75, 0.1875, 0.8125, 0.1875, 0.25, 0.1875, 0.8125, 0.1875, 0.75, 0.1875, 0.75, 0.4375, 0.75, 0.1875, 0.8125, 0.1875, 0.875, 0.75, 0.25, 0.75, 0.25, 0.4375, 0.3125, 0.5, 0.25, 0.5, 0.25, 0.4375, 0.4375, 0.5, 0.125, 0.5, 0.125, 0.25, 0.9375, 0.75, 0.8125, 0.75, 0.8125, 0.4375, 0.0, 0.3125, 0.0, 0.1875, 0.3125, 0.1875, 0.5625, 0.3125, 0.5, 0.3125, 0.5, 0.25, 0.4375, 0.3125, 0.375, 0.3125, 0.375, 0.25, 0.0, 0.375, 0.0, 0.3125, 0.625, 0.3125, 0.4375, 0.3125, 0.125, 0.3125, 0.125, 0.25, 0.5, 0.4375, 0.6875, 0.4375, 0.6875, 0.5, 0.875, 0.375, 0.6875, 0.375, 0.6875, 0.3125, 1.0, 0.3125, 1.0, 0.5625, 0.625, 0.5625, 0.3125, 0.25, 0.3125, 0.125, 0.375, 0.125, 0.3125, 0.5, 0.4375, 0.5, 0.4375, 0.5625, 0.6875, 0.375, 0.75, 0.375, 0.75, 0.4375, 0.75, 0.125, 0.6875, 0.125, 0.6875, 0.0625, 0.8125, 0.0625, 0.75, 0.0625, 0.75, 0.0, 0.375, 0.375, 0.875, 0.375, 0.875, 0.4375, 0.375, 0.3125, 0.375, 0.4375, 0.25, 0.4375, 0.875, 0.25, 0.875, 0.375, 0.6875, 0.375, 0.6875, 0.5, 1.0, 0.5, 1.0, 0.5625, 0.1875, 0.75, 0.1875, 0.4375, 0.3125, 0.4375, 0.875, 0.3125, 0.25, 0.3125, 0.25, 0.1875, 0.4375, 0.5625, 0.4375, 0.5, 0.5, 0.5, 0.0625, 0.0625, 0.0, 0.0625, 0.0, 0.0, 0.25, 0.25, 0.3125, 0.25, 0.3125, 0.3125, 0.0, 0.5625, 0.0625, 0.5625, 0.0625, 0.625, 0.1875, 0.5, 0.25, 0.5, 0.25, 0.5625, 1.0, 0.75, 1.0, 0.8125, 0.9375, 0.8125, 1.0, 0.8125, 1.0, 0.8125, 1.0, 0.75, 1.0, 0.8125, 0.9375, 0.8125, 0.9375, 0.75, 0.8125, 0.875, 0.8125, 0.9375, 0.875, 0.9375, 0.0, 0.75, 0.0, 0.6875, 0.0625, 0.6875, 0.25, 0.6875, 0.25, 0.5625, 0.3125, 0.5625, 0.5, 0.6875, 0.5, 0.5625, 0.5625, 0.5625, 0.1875, 0.5, 0.4375, 0.5, 0.4375, 0.5625, 1.0, 0.0625, 0.9375, 0.0625, 0.9375, 0.0, 0.4375, 0.5, 0.4375, 0.5625, 0.1875, 0.5625, 0.4375, 0.5, 0.625, 0.5, 0.625, 0.5625, 0.5, 0.6875, 0.4375, 0.6875, 0.4375, 0.625, 0.5, 0.625, 0.625, 0.625, 0.625, 0.6875, 0.5, 0.625, 0.5, 0.6875, 0.375, 0.6875, 0.75, 0.3125, 0.75, 0.375, 0.8125, 0.375, 0.25, 0.625, 0.3125, 0.625, 0.3125, 0.6875, 0.4375, 0.6875, 0.4375, 0.5625, 0.5, 0.5625, 0.6875, 0.75, 0.875, 0.75, 0.875, 0.875, 0.9375, 0.75, 0.9375, 0.6875, 1.0, 0.6875, 0.375, 0.6875, 0.3125, 0.6875, 0.3125, 0.625, 0.4375, 0.875, 0.4375, 0.75, 0.5, 0.75, 0.6875, 0.6875, 0.5, 0.6875, 0.5, 0.625, 0.6875, 0.125, 0.6875, 0.25, 0.625, 0.25, 0.5625, 0.75, 0.5, 0.75, 0.5, 0.6875, 0.6875, 0.375, 0.5625, 0.375, 0.5625, 0.3125, 0.25, 0.6875, 0.4375, 0.6875, 0.4375, 0.75, 0.8125, 0.75, 0.75, 0.75, 0.75, 0.6875, 0.6875, 0.6875, 0.8125, 0.6875, 0.8125, 0.75, 0.5, 0.75, 0.5, 0.6875, 0.625, 0.6875, 0.8125, 0.75, 0.1875, 0.75, 0.1875, 0.6875, 0.5, 0.9375, 0.5, 0.75, 0.5625, 0.75, 0.5, 0.375, 0.5, 0.3125, 0.5625, 0.3125, 0.5625, 0.3125, 0.6875, 0.3125, 0.6875, 0.375, 0.625, 1.0, 0.375, 1.0, 0.375, 0.9375, 0.8125, 0.5625, 0.75, 0.5625, 0.75, 0.5, 0.75, 0.875, 0.25, 0.875, 0.25, 0.8125, 0.5625, 0.875, 0.625, 0.875, 0.625, 0.9375, 0.8125, 0.1875, 0.8125, 0.4375, 0.3125, 0.4375, 0.3125, 0.25, 0.3125, 0.1875, 0.8125, 0.1875, 0.875, 0.5, 0.8125, 0.5, 0.8125, 0.4375, 0.5, 0.3125, 0.1875, 0.3125, 0.1875, 0.1875, 0.375, 0.4375, 0.3125, 0.4375, 0.3125, 0.1875, 0.875, 0.25, 0.25, 0.25, 0.25, 0.1875, 0.3125, 0.1875, 0.3125, 0.4375, 0.25, 0.4375, 0.5, 0.25, 0.875, 0.25, 0.875, 0.3125, 0.625, 0.3125, 1.0, 0.3125, 1.0, 0.375, 0.8125, 0.75, 0.1875, 0.75, 0.1875, 0.5625, 0.875, 0.1875, 0.875, 0.25, 0.25, 0.25, 0.6875, 0.25, 0.6875, 0.5, 0.5, 0.5, 0.875, 0.4375, 0.375, 0.4375, 0.375, 0.375, 0.75, 0.375, 0.75, 0.4375, 0.6875, 0.4375, 0.3125, 0.3125, 0.3125, 0.4375, 0.25, 0.4375, 0.375, 0.3125, 0.25, 0.3125, 0.25, 0.1875, 0.875, 0.375, 0.875, 0.1875, 0.9375, 0.1875, 0.9375, 0.0625, 0.875, 0.0625, 0.875, 0.0, 0.8125, 0.6875, 1.0, 0.6875, 1.0, 0.75, 0.25, 0.5, 0.25, 0.375, 0.3125, 0.375, 0.625, 0.125, 0.5625, 0.125, 0.5625, 0.0625, 0.9375, 0.375, 0.375, 0.375, 0.375, 0.1875, 0.125, 0.5, 0.125, 0.4375, 0.1875, 0.4375, 0.8125, 0.375, 0.875, 0.375, 0.875, 0.4375, 0.375, 0.4375, 0.375, 0.3125, 0.4375, 0.3125, 0.4375, 0.5, 0.125, 0.5, 0.125, 0.4375, 0.0625, 0.0, 0.0625, 0.0625, 0.0, 0.0625, 0.3125, 0.4375, 0.3125, 0.5, 0.25, 0.5, 0.3125, 0.5, 0.25, 0.5, 0.25, 0.4375, 0.6875, 0.5, 0.5625, 0.5, 0.5625, 0.4375, 0.3125, 0.5, 0.25, 0.5, 0.25, 0.4375, 0.375, 0.4375, 0.375, 0.5, 0.3125, 0.5, 0.875, 0.9375, 0.875, 1.0, 0.9375, 1.0, 0.9375, 1.0, 0.9375, 0.9375, 0.875, 0.9375, 0.4375, 0.8125, 0.4375, 0.6875, 0.5, 0.6875, 0.9375, 0.8125, 0.9375, 0.75, 1.0, 0.75, 0.4375, 0.0625, 0.5, 0.0625, 0.5, 0.125, 0.8125, 0.9375, 0.8125, 0.875, 0.875, 0.875, 0.875, 0.9375, 0.8125, 0.9375, 0.8125, 0.875, 0.0625, 0.875, 0.0625, 0.9375, 0.0, 0.9375, 0.0625, 0.75, 0.0, 0.75, 0.0, 0.6875, 0.75, 0.0625, 0.75, 0.125, 0.8125, 0.125, 0.75, 0.125, 0.75, 0.0625, 0.8125, 0.0625, 0.4375, 0.6875, 0.4375, 0.5625, 0.5, 0.5625, 0.5, 0.4375, 0.5, 0.5625, 0.4375, 0.5625, 0.3125, 0.5625, 0.3125, 0.4375, 0.375, 0.4375, 0.75, 0.5625, 0.6875, 0.5625, 0.6875, 0.5, 0.5, 0.6875, 0.4375, 0.6875, 0.4375, 0.625, 0.3125, 0.5, 0.4375, 0.5, 0.4375, 0.5625, 0.5625, 0.6875, 0.5, 0.6875, 0.5, 0.625, 0.5625, 0.625, 0.5625, 0.5625, 0.625, 0.5625, 0.3125, 0.625, 0.25, 0.625, 0.25, 0.6875, 0.3125, 0.9375, 0.3125, 1.0, 0.25, 1.0, 0.25, 0.75, 0.25, 0.625, 0.3125, 0.625, 0.5625, 0.1875, 0.625, 0.1875, 0.625, 0.25, 0.625, 0.25, 0.625, 0.1875, 0.6875, 0.1875, 0.6875, 0.5625, 0.0, 0.5625, 0.0, 0.5, 0.5, 0.75, 0.5, 0.6875, 0.5625, 0.6875, 0.25, 0.875, 0.125, 0.875, 0.125, 0.8125, 0.3125, 0.6875, 0.3125, 0.625, 0.375, 0.625, 0.4375, 0.6875, 0.4375, 0.5625, 0.5, 0.5625, 0.4375, 0.625, 0.4375, 0.6875, 0.375, 0.6875, 0.75, 0.6875, 0.75, 0.75, 0.625, 0.75, 0.25, 0.5625, 0.4375, 0.5625, 0.4375, 0.625, 0.625, 0.6875, 0.5, 0.6875, 0.5, 0.625, 0.4375, 0.4375, 0.4375, 0.25, 0.5, 0.25, 0.5, 0.8125, 0.4375, 0.8125, 0.4375, 0.75, 0.5625, 0.6875, 0.5625, 0.75, 0.5, 0.75, 0.625, 0.75, 0.625, 0.6875, 0.6875, 0.6875, 0.375, 0.625, 0.5, 0.625, 0.5, 0.6875, 0.25, 0.6875, 0.3125, 0.6875, 0.3125, 0.75, 0.6875, 0.75, 0.5, 0.75, 0.5, 0.6875, 0.3125, 0.5, 0.3125, 0.5625, 0.4375, 0.5625, 0.5, 0.875, 0.4375, 0.875, 0.4375, 0.8125, 0.5, 0.3125, 0.5625, 0.3125, 0.5625, 0.375, 0.5625, 0.375, 0.5, 0.375, 0.5, 0.3125, 0.625, 0.6875, 0.75, 0.6875, 0.75, 0.75, 0.375, 0.5, 0.75, 0.5, 0.75, 0.5625, 0.75, 0.875, 0.25, 0.875, 0.25, 0.75, 0.375, 0.5625, 0.3125, 0.5625, 0.3125, 0.5, 0.5, 0.4375, 0.4375, 0.4375, 0.4375, 0.375, 0.625, 0.8125, 0.6875, 0.8125, 0.6875, 0.875, 0.625, 0.875, 0.625, 0.8125, 0.6875, 0.8125, 0.6875, 0.875, 0.625, 0.875, 0.625, 0.8125, 0.4375, 0.9375, 0.4375, 1.0, 0.375, 1.0, 0.5, 0.375, 0.625, 0.375, 0.625, 0.4375, 0.5625, 0.9375, 0.625, 0.9375, 0.625, 1.0, 0.5625, 1.0, 0.5625, 0.9375, 0.625, 0.9375, 0.5625, 0.9375, 0.5625, 0.8125, 0.625, 0.8125, 0.375, 0.4375, 0.25, 0.4375, 0.25, 0.375, 0.25, 0.25, 0.0, 0.25, 0.0, 0.1875, 0.25, 0.6875, 0.875, 0.6875, 0.875, 0.8125, 0.8125, 0.375, 0.4375, 0.375, 0.4375, 0.3125, 0.375, 0.3125, 0.25, 0.3125, 0.25, 0.25, 0.3125, 0.1875, 0.3125, 0.125, 0.375, 0.125, 0.3125, 0.375, 0.25, 0.375, 0.25, 0.4375, 0.9375, 0.5625, 0.9375, 0.5, 1.0, 0.5, 0.75, 0.5625, 0.4375, 0.5625, 0.4375, 0.5, 0.0625, 0.0, 0.0625, 0.0625, 0.0, 0.0625, 0.125, 0.875, 0.125, 0.75, 0.3125, 0.75, 0.8125, 0.1875, 0.75, 0.1875, 0.75, 0.0625, 0.3125, 0.5, 0.25, 0.5, 0.25, 0.4375, 0.9375, 1.0, 0.875, 1.0, 0.875, 0.9375, 0.375, 0.125, 0.4375, 0.125, 0.4375, 0.1875, 1.0, 0.8125, 0.9375, 0.8125, 0.9375, 0.75, 0.5, 0.4375, 0.5, 0.5, 0.4375, 0.5, 0.875, 0.9375, 0.8125, 0.9375, 0.8125, 0.875, 0.0625, 0.75, 0.0625, 0.6875, 0.0, 0.6875, 0.0625, 0.75, 0.0, 0.75, 0.0, 0.6875, 0.75, 0.0625, 0.8125, 0.0625, 0.8125, 0.125, 0.5, 0.5625, 0.5, 0.6875, 0.4375, 0.6875, 1.0, 0.0, 1.0, 0.0625, 0.9375, 0.0625, 0.625, 0.25, 0.6875, 0.25, 0.6875, 0.125, 0.6875, 0.5, 0.75, 0.5, 0.75, 0.5625, 0.75, 0.3125, 0.8125, 0.3125, 0.8125, 0.375, 0.8125, 0.375, 0.75, 0.375, 0.75, 0.3125, 0.5625, 0.6875, 0.5625, 0.625, 0.625, 0.625, 0.625, 0.6875, 0.5625, 0.6875, 0.5625, 0.625, 0.375, 0.6875, 0.3125, 0.6875, 0.3125, 0.625, 0.3125, 0.5625, 0.375, 0.5625, 0.375, 0.625, 0.625, 0.625, 0.625, 0.6875, 0.5625, 0.6875, 0.25, 0.9375, 0.3125, 0.9375, 0.3125, 1.0, 0.3125, 1.0, 0.25, 1.0, 0.25, 0.9375, 0.3125, 0.6875, 0.25, 0.6875, 0.25, 0.625, 0.3125, 0.9375, 0.3125, 1.0, 0.25, 1.0, 0.6875, 0.1875, 0.6875, 0.25, 0.625, 0.25, 1.0, 0.5625, 1.0, 0.75, 0.75, 0.75, 0.75, 0.8125, 0.875, 0.8125, 0.875, 0.875, 0.375, 0.625, 0.375, 0.6875, 0.3125, 0.6875, 0.4375, 0.8125, 0.4375, 0.6875, 0.5, 0.6875, 0.625, 0.6875, 0.625, 0.75, 0.5625, 0.75, 0.3125, 0.6875, 0.3125, 0.75, 0.25, 0.75, 0.8125, 0.875, 0.8125, 0.75, 0.875, 0.75, 0.5, 0.75, 0.5, 0.875, 0.4375, 0.875, 0.5, 0.75, 0.5, 0.5625, 0.75, 0.5625, 0.375, 0.5, 0.75, 0.5, 0.75, 0.5625, 0.8125, 0.5625, 0.6875, 0.5625, 0.6875, 0.5, 0.125, 0.875, 0.125, 0.8125, 0.1875, 0.8125, 0.625, 0.3125, 0.625, 0.375, 0.5625, 0.375, 0.625, 0.3125, 0.6875, 0.3125, 0.6875, 0.375, 0.75, 0.5625, 0.4375, 0.5625, 0.4375, 0.5, 0.3125, 0.5625, 0.3125, 0.5, 0.375, 0.5, 0.75, 0.5625, 0.75, 0.5, 0.8125, 0.5, 0.5, 0.375, 0.5, 0.4375, 0.4375, 0.4375, 0.375, 1.0, 0.375, 0.9375, 0.4375, 0.9375, 0.625, 1.0, 0.375, 1.0, 0.375, 0.9375, 0.5, 0.9375, 0.5, 1.0, 0.4375, 1.0, 0.6875, 0.5625, 0.0, 0.5625, 0.0, 0.3125, 0.4375, 0.5625, 0.4375, 0.3125, 0.8125, 0.3125, 0.8125, 0.5625, 0.75, 0.5625, 0.75, 0.3125, 0.75, 0.5625, 0.75, 0.5, 0.8125, 0.5, 0.9375, 0.25, 0.875, 0.25, 0.875, 0.1875, 0.875, 0.375, 0.8125, 0.375, 0.8125, 0.25, 0.875, 0.1875, 0.25, 0.1875, 0.25, 0.1875, 0.8125, 0.1875, 0.75, 0.1875, 0.75, 0.1875])
me_smash2.materials.append(mat_default_obj)
me_smash2.use_remesh_preserve_volume = False
me_smash2.use_remesh_preserve_attributes = False
me_smash2.use_mirror_vertex_groups = False
me_smash2.update()
me_smash2.normals_split_custom_set([tuple(v) for v in zip(*[iter([1.0, 0.0, 0.0, 1.0, 0.0, 0.0, 1.0, 0.0, 0.0, 0.0, -1.0, 0.0, 0.0, -1.0, 0.0, 0.0, -1.0, 0.0, 0.0, 0.0, -1.0, 0.0, 0.0, -1.0, 0.0, 0.0, -1.0, 1.0, 0.0, 0.0, 1.0, 0.0, 0.0, 1.0, 0.0, 0.0, 1.0, 0.0, 0.0, 1.0, 0.0, 0.0, 1.0, 0.0, 0.0, 1.0, 0.0, 0.0, 1.0, 0.0, 0.0, 1.0, 0.0, 0.0, 0.0, 0.0, -1.0, 0.0, 0.0, -1.0, 0.0, 0.0, -1.0, 0.0, 0.0, -1.0, 0.0, 0.0, -1.0, 0.0, 0.0, -1.0, 0.0, -1.0, 0.0, 0.0, -1.0, 0.0, 0.0, -1.0, 0.0, 0.0, -1.0, 0.0, 0.0, -1.0, 0.0, 0.0, -1.0, 0.0, 0.0, 1.0, 0.0, 0.0, 1.0, 0.0, 0.0, 1.0, 0.0, 0.0, 1.0, 0.0, 0.0, 1.0, 0.0, 0.0, 1.0, 0.0, -1.0, 0.0, 0.0, -1.0, 0.0, 0.0, -1.0, 0.0, 0.0, 0.0, 1.0, 0.0, 0.0, 1.0, 0.0, 0.0, 1.0, 0.0, 0.0, 0.0, 1.0, 0.0, 0.0, 1.0, 0.0, 0.0, 1.0, 0.0, 1.0, 0.0, 0.0, 1.0, 0.0, 0.0, 1.0, 0.0, 0.0, 1.0, 0.0, 0.0, 1.0, 0.0, 0.0, 1.0, 0.0, 0.0, 1.0, 0.0, 0.0, 1.0, 0.0, 0.0, 1.0, 0.0, 0.0, 1.0, 0.0, 0.0, 1.0, 0.0, 0.0, 1.0, 0.0, 0.0, 0.0, 1.0, 0.0, 0.0, 1.0, 0.0, 0.0, 1.0, -1.0, 0.0, 0.0, -1.0, 0.0, 0.0, -1.0, 0.0, 0.0, 0.0, 1.0, 0.0, 0.0, 1.0, 0.0, 0.0, 1.0, 0.0, -1.0, 0.0, 0.0, -1.0, 0.0, 0.0, -1.0, 0.0, 0.0, 0.0, 0.0, -1.0, 0.0, 0.0, -1.0, 0.0, 0.0, -1.0, 0.0, 0.0, 1.0, 0.0, 0.0, 1.0, 0.0, 0.0, 1.0, 0.0, 1.0, 0.0, 0.0, 1.0, 0.0, 0.0, 1.0, 0.0, 0.0, 1.0, 0.0, 0.0, 1.0, 0.0, 0.0, 1.0, 0.0, 0.0, 0.0, 1.0, 0.0, 0.0, 1.0, 0.0, 0.0, 1.0, 0.0, 0.0, 1.0, 0.0, 0.0, 1.0, 0.0, 0.0, 1.0, -1.0, 0.0, 0.0, -1.0, 0.0, 0.0, -1.0, 0.0, 0.0, 0.0, 0.0, -1.0, 0.0, 0.0, -1.0, 0.0, 0.0, -1.0, 1.0, 0.0, 0.0, 1.0, 0.0, 0.0, 1.0, 0.0, 0.0, -1.0, 0.0, 0.0, -1.0, 0.0, 0.0, -1.0, 0.0, 0.0, 0.0, 0.0, 1.0, 0.0, 0.0, 1.0, 0.0, 0.0, 1.0, 0.0, 0.0, 1.0, 0.0, 0.0, 1.0, 0.0, 0.0, 1.0, -1.0, 0.0, 0.0, -1.0, 0.0, 0.0, -1.0, 0.0, 0.0, 1.0, 0.0, 0.0, 1.0, 0.0, 0.0, 1.0, 0.0, 0.0, 0.0, 1.0, 0.0, 0.0, 1.0, 0.0, 0.0, 1.0, 0.0, 0.0, 1.0, 0.0, 0.0, 1.0, 0.0, 0.0, 1.0, 0.0, 0.0, 1.0, 0.0, 0.0, 1.0, 0.0, 0.0, 1.0, 0.0, 0.0, 1.0, 0.0, 0.0, 1.0, 0.0, 0.0, 1.0, 0.0, 0.0, 0.0, 1.0, 0.0, 0.0, 1.0, 0.0, 0.0, 1.0, 0.0, 0.0, 1.0, 0.0, 0.0, 1.0, 0.0, 0.0, 1.0, 0.0, 0.0, 1.0, 0.0, 0.0, 1.0, 0.0, 0.0, 1.0, 1.0, 0.0, 0.0, 1.0, 0.0, 0.0, 1.0, 0.0, 0.0, 0.0, 0.0, 1.0, 0.0, 0.0, 1.0, 0.0, 0.0, 1.0, -1.0, 0.0, 0.0, -1.0, 0.0, 0.0, -1.0, 0.0, 0.0, 0.0, 0.0, 1.0, 0.0, 0.0, 1.0, 0.0, 0.0, 1.0, 0.0, 1.0, 0.0, 0.0, 1.0, 0.0, 0.0, 1.0, 0.0, 0.0, 0.0, 1.0, 0.0, 0.0, 1.0, 0.0, 0.0, 1.0, 0.0, 0.0, 1.0, 0.0, 0.0, 1.0, 0.0, 0.0, 1.0, -1.0, 0.0, 0.0, -1.0, 0.0, 0.0, -1.0, 0.0, 0.0, 0.0, 1.0, 0.0, 0.0, 1.0, 0.0, 0.0, 1.0, 0.0, 0.0, 0.0, 1.0, 0.0, 0.0, 1.0, 0.0, 0.0, 1.0, 1.0, 0.0, 0.0, 1.0, 0.0, 0.0, 1.0, 0.0, 0.0, 0.0, 1.0, 0.0, 0.0, 1.0, 0.0, 0.0, 1.0, 0.0, 1.0, 0.0, 0.0, 1.0, 0.0, 0.0, 1.0, 0.0, 0.0, 0.0, 0.0, 1.0, 0.0, 0.0, 1.0, 0.0, 0.0, 1.0, 0.0, 1.0, 0.0, 0.0, 1.0, 0.0, 0.0, 1.0, 0.0, 0.0, 0.0, 1.0, 0.0, 0.0, 1.0, 0.0, 0.0, 1.0, 0.0, 0.0, 1.0, 0.0, 0.0, 1.0, 0.0, 0.0, 1.0, 0.0, 1.0, 0.0, 0.0, 1.0, 0.0, 0.0, 1.0, 0.0, 0.0, 0.0, -1.0, 0.0, 0.0, -1.0, 0.0, 0.0, -1.0, 0.0, 1.0, 0.0, 0.0, 1.0, 0.0, 0.0, 1.0, 0.0, 0.0, 1.0, 0.0, 0.0, 1.0, 0.0, 0.0, 1.0, 0.0, 1.0, 0.0, 0.0, 1.0, 0.0, 0.0, 1.0, 0.0, 0.0, 0.0, -1.0, 0.0, 0.0, -1.0, 0.0, 0.0, -1.0, 0.0, 0.0, 0.0, -1.0, 0.0, 0.0, -1.0, 0.0, 0.0, -1.0, 0.0, 0.0, -1.0, 0.0, 0.0, -1.0, 0.0, 0.0, -1.0, -1.0, 0.0, 0.0, -1.0, 0.0, 0.0, -1.0, 0.0, 0.0, -1.0, 0.0, 0.0, -1.0, 0.0, 0.0, -1.0, 0.0, 0.0, 0.0, -1.0, 0.0, 0.0, -1.0, 0.0, 0.0, -1.0, 0.0, 0.0, -1.0, 0.0, 0.0, -1.0, 0.0, 0.0, -1.0, 0.0, 0.0, -1.0, 0.0, 0.0, -1.0, 0.0, 0.0, -1.0, 0.0, 0.0, -1.0, 0.0, 0.0, -1.0, 0.0, 0.0, -1.0, 0.0, 0.0, 0.0, -1.0, 0.0, 0.0, -1.0, 0.0, 0.0, -1.0, 0.0, -1.0, 0.0, 0.0, -1.0, 0.0, 0.0, -1.0, 0.0, -1.0, 0.0, 0.0, -1.0, 0.0, 0.0, -1.0, 0.0, 0.0, 0.0, 0.0, 1.0, 0.0, 0.0, 1.0, 0.0, 0.0, 1.0, -1.0, 0.0, 0.0, -1.0, 0.0, 0.0, -1.0, 0.0, 0.0, -1.0, 0.0, 0.0, -1.0, 0.0, 0.0, -1.0, 0.0, 0.0, 0.0, 0.0, 1.0, 0.0, 0.0, 1.0, 0.0, 0.0, 1.0, 1.0, 0.0, 0.0, 1.0, 0.0, 0.0, 1.0, 0.0, 0.0, 0.0, 1.0, 0.0, 0.0, 1.0, 0.0, 0.0, 1.0, 0.0, 0.0, 1.0, 0.0, 0.0, 1.0, 0.0, 0.0, 1.0, 0.0, 0.0, 0.0, 1.0, 0.0, 0.0, 1.0, 0.0, 0.0, 1.0, 0.0, 1.0, 0.0, 0.0, 1.0, 0.0, 0.0, 1.0, 0.0, 0.0, 0.0, 1.0, 0.0, 0.0, 1.0, 0.0, 0.0, 1.0, 0.0, 0.0, 1.0, 0.0, 0.0, 1.0, 0.0, 0.0, 1.0, 1.0, 0.0, 0.0, 1.0, 0.0, 0.0, 1.0, 0.0, 0.0, -1.0, 0.0, 0.0, -1.0, 0.0, 0.0, -1.0, 0.0, 0.0, 0.0, 1.0, 0.0, 0.0, 1.0, 0.0, 0.0, 1.0, 0.0, 0.0, 0.0, 1.0, 0.0, 0.0, 1.0, 0.0, 0.0, 1.0, -1.0, 0.0, 0.0, -1.0, 0.0, 0.0, -1.0, 0.0, 0.0, 0.0, 0.0, -1.0, 0.0, 0.0, -1.0, 0.0, 0.0, -1.0, 0.0, 0.0, 1.0, 0.0, 0.0, 1.0, 0.0, 0.0, 1.0, 1.0, 0.0, 0.0, 1.0, 0.0, 0.0, 1.0, 0.0, 0.0, 0.0, 0.0, 1.0, 0.0, 0.0, 1.0, 0.0, 0.0, 1.0, -1.0, 0.0, 0.0, -1.0, 0.0, 0.0, -1.0, 0.0, 0.0, 0.0, 0.0, 1.0, 0.0, 0.0, 1.0, 0.0, 0.0, 1.0, 1.0, 0.0, 0.0, 1.0, 0.0, 0.0, 1.0, 0.0, 0.0, 0.0, 0.0, 1.0, 0.0, 0.0, 1.0, 0.0, 0.0, 1.0, 0.0, 1.0, 0.0, 0.0, 1.0, 0.0, 0.0, 1.0, 0.0, 0.0, 0.0, 1.0, 0.0, 0.0, 1.0, 0.0, 0.0, 1.0, 0.0, 1.0, 0.0, 0.0, 1.0, 0.0, 0.0, 1.0, 0.0, 0.0, 0.0, 1.0, 0.0, 0.0, 1.0, 0.0, 0.0, 1.0, 1.0, 0.0, 0.0, 1.0, 0.0, 0.0, 1.0, 0.0, 0.0, -1.0, 0.0, 0.0, -1.0, 0.0, 0.0, -1.0, 0.0, 0.0, 0.0, 0.0, 1.0, 0.0, 0.0, 1.0, 0.0, 0.0, 1.0, 1.0, 0.0, 0.0, 1.0, 0.0, 0.0, 1.0, 0.0, 0.0, -1.0, 0.0, 0.0, -1.0, 0.0, 0.0, -1.0, 0.0, 0.0, -1.0, 0.0, 0.0, -1.0, 0.0, 0.0, -1.0, 0.0, 0.0, 0.0, 1.0, 0.0, 0.0, 1.0, 0.0, 0.0, 1.0, 0.0, 0.0, 1.0, 0.0, 0.0, 1.0, 0.0, 0.0, 1.0, 0.0, 0.0, 1.0, 0.0, 0.0, 1.0, 0.0, 0.0, 1.0, 0.0, 0.0, 1.0, 0.0, 0.0, 1.0, 0.0, 0.0, 1.0, 0.0, 0.0, 0.0, 1.0, 0.0, 0.0, 1.0, 0.0, 0.0, 1.0, 0.0, 0.0, -1.0, 0.0, 0.0, -1.0, 0.0, 0.0, -1.0, -1.0, 0.0, 0.0, -1.0, 0.0, 0.0, -1.0, 0.0, 0.0, 0.0, 0.0, 1.0, 0.0, 0.0, 1.0, 0.0, 0.0, 1.0, 0.0, 1.0, 0.0, 0.0, 1.0, 0.0, 0.0, 1.0, 0.0, 0.0, 0.0, 1.0, 0.0, 0.0, 1.0, 0.0, 0.0, 1.0, 0.0, 1.0, 0.0, 0.0, 1.0, 0.0, 0.0, 1.0, 0.0, 0.0, 0.0, 1.0, 0.0, 0.0, 1.0, 0.0, 0.0, 1.0, 0.0, 1.0, 0.0, 0.0, 1.0, 0.0, 0.0, 1.0, 0.0, 0.0, 0.0, 1.0, 0.0, 0.0, 1.0, 0.0, 0.0, 1.0, 0.0, 0.0, 1.0, 0.0, 0.0, 1.0, 0.0, 0.0, 1.0, -1.0, 0.0, 0.0, -1.0, 0.0, 0.0, -1.0, 0.0, 0.0, 0.0, 0.0, 1.0, 0.0, 0.0, 1.0, 0.0, 0.0, 1.0, 1.0, 0.0, 0.0, 1.0, 0.0, 0.0, 1.0, 0.0, 0.0, 0.0, 1.0, 0.0, 0.0, 1.0, 0.0, 0.0, 1.0, 0.0, 0.0, 0.0, 1.0, 0.0, 0.0, 1.0, 0.0, 0.0, 1.0, 0.0, 1.0, 0.0, 0.0, 1.0, 0.0, 0.0, 1.0, 0.0, -1.0, 0.0, 0.0, -1.0, 0.0, 0.0, -1.0, 0.0, 0.0, -1.0, 0.0, 0.0, -1.0, 0.0, 0.0, -1.0, 0.0, 0.0, 0.0, 1.0, 0.0, 0.0, 1.0, 0.0, 0.0, 1.0, 0.0, 0.0, 1.0, 0.0, 0.0, 1.0, 0.0, 0.0, 1.0, 0.0, 0.0, 1.0, 0.0, 0.0, 1.0, 0.0, 0.0, 1.0, 0.0, -1.0, 0.0, 0.0, -1.0, 0.0, 0.0, -1.0, 0.0, 0.0, 0.0, 1.0, 0.0, 0.0, 1.0, 0.0, 0.0, 1.0, 0.0, 1.0, 0.0, 0.0, 1.0, 0.0, 0.0, 1.0, 0.0, 0.0, 0.0, 1.0, 0.0, 0.0, 1.0, 0.0, 0.0, 1.0, 0.0, 0.0, 1.0, 0.0, 0.0, 1.0, 0.0, 0.0, 1.0, 0.0, 0.0, 0.0, -1.0, 0.0, 0.0, -1.0, 0.0, 0.0, -1.0, 0.0, 0.0, -1.0, 0.0, 0.0, -1.0, 0.0, 0.0, -1.0, 0.0, 1.0, 0.0, 0.0, 1.0, 0.0, 0.0, 1.0, 0.0, 0.0, 1.0, 0.0, 0.0, 1.0, 0.0, 0.0, 1.0, 0.0, 1.0, 0.0, 0.0, 1.0, 0.0, 0.0, 1.0, 0.0, 0.0, 0.0, 0.0, 1.0, 0.0, 0.0, 1.0, 0.0, 0.0, 1.0, 0.0, 1.0, 0.0, 0.0, 1.0, 0.0, 0.0, 1.0, 0.0, -1.0, 0.0, 0.0, -1.0, 0.0, 0.0, -1.0, 0.0, 0.0, 0.0, 1.0, 0.0, 0.0, 1.0, 0.0, 0.0, 1.0, 0.0, 1.0, 0.0, 0.0, 1.0, 0.0, 0.0, 1.0, 0.0, 0.0, 0.0, 0.0, 1.0, 0.0, 0.0, 1.0, 0.0, 0.0, 1.0, 0.0, 0.0, 1.0, 0.0, 0.0, 1.0, 0.0, 0.0, 1.0, 0.0, 1.0, 0.0, 0.0, 1.0, 0.0, 0.0, 1.0, 0.0, 0.0, -1.0, 0.0, 0.0, -1.0, 0.0, 0.0, -1.0, 0.0, 0.0, 0.0, 1.0, 0.0, 0.0, 1.0, 0.0, 0.0, 1.0, 0.0, -1.0, 0.0, 0.0, -1.0, 0.0, 0.0, -1.0, 0.0, 0.0, 1.0, 0.0, 0.0, 1.0, 0.0, 0.0, 1.0, 0.0, -1.0, 0.0, 0.0, -1.0, 0.0, 0.0, -1.0, 0.0, 0.0, 0.0, 0.0, -1.0, 0.0, 0.0, -1.0, 0.0, 0.0, -1.0, 0.0, 0.0, 1.0, 0.0, 0.0, 1.0, 0.0, 0.0, 1.0, 0.0, 1.0, 0.0, 0.0, 1.0, 0.0, 0.0, 1.0, 0.0, -1.0, 0.0, 0.0, -1.0, 0.0, 0.0, -1.0, 0.0, 0.0, 1.0, 0.0, 0.0, 1.0, 0.0, 0.0, 1.0, 0.0, 0.0, 0.0, 1.0, 0.0, 0.0, 1.0, 0.0, 0.0, 1.0, 0.0, 0.0, 1.0, 0.0, 0.0, 1.0, 0.0, 0.0, 1.0, 0.0, 0.0, 1.0, 0.0, 0.0, 1.0, 0.0, 0.0, 1.0, 0.0, 0.0, 1.0, 0.0, 0.0, 1.0, 0.0, 0.0, 1.0, 0.0, 0.0, 1.0, 0.0, 0.0, 1.0, 0.0, 0.0, 1.0, 0.0, 0.0, 0.0, 1.0, 0.0, 0.0, 1.0, 0.0, 0.0, 1.0, 1.0, 0.0, 0.0, 1.0, 0.0, 0.0, 1.0, 0.0, 0.0, -1.0, 0.0, 0.0, -1.0, 0.0, 0.0, -1.0, 0.0, 0.0, 0.0, 1.0, 0.0, 0.0, 1.0, 0.0, 0.0, 1.0, 0.0, 1.0, 0.0, 0.0, 1.0, 0.0, 0.0, 1.0, 0.0, 0.0, -1.0, 0.0, 0.0, -1.0, 0.0, 0.0, -1.0, 0.0, 0.0, -1.0, 0.0, 0.0, -1.0, 0.0, 0.0, -1.0, 0.0, 0.0, 0.0, 1.0, 0.0, 0.0, 1.0, 0.0, 0.0, 1.0, 0.0, 1.0, 0.0, 0.0, 1.0, 0.0, 0.0, 1.0, 0.0, 0.0, 1.0, 0.0, 0.0, 1.0, 0.0, 0.0, 1.0, 0.0, 0.0, 0.0, 1.0, 0.0, 0.0, 1.0, 0.0, 0.0, 1.0, 0.0, -1.0, 0.0, 0.0, -1.0, 0.0, 0.0, -1.0, 0.0, 0.0, 0.0, 1.0, 0.0, 0.0, 1.0, 0.0, 0.0, 1.0, 0.0, 1.0, 0.0, 0.0, 1.0, 0.0, 0.0, 1.0, 0.0, 0.0, 0.0, 1.0, 0.0, 0.0, 1.0, 0.0, 0.0, 1.0, 0.0, 0.0, 0.0, 1.0, 0.0, 0.0, 1.0, 0.0, 0.0, 1.0, 1.0, 0.0, 0.0, 1.0, 0.0, 0.0, 1.0, 0.0, 0.0, 0.0, 1.0, 0.0, 0.0, 1.0, 0.0, 0.0, 1.0, 0.0, 0.0, 1.0, 0.0, 0.0, 1.0, 0.0, 0.0, 1.0, 0.0, 0.0, 0.0, 1.0, 0.0, 0.0, 1.0, 0.0, 0.0, 1.0, 1.0, 0.0, 0.0, 1.0, 0.0, 0.0, 1.0, 0.0, 0.0, -1.0, 0.0, 0.0, -1.0, 0.0, 0.0, -1.0, 0.0, 0.0, 0.0, 1.0, 0.0, 0.0, 1.0, 0.0, 0.0, 1.0, 0.0, -1.0, 0.0, 0.0, -1.0, 0.0, 0.0, -1.0, 0.0, 0.0, 0.0, 0.0, 1.0, 0.0, 0.0, 1.0, 0.0, 0.0, 1.0, -1.0, 0.0, 0.0, -1.0, 0.0, 0.0, -1.0, 0.0, 0.0, -1.0, 0.0, 0.0, -1.0, 0.0, 0.0, -1.0, 0.0, 0.0, 0.0, 0.0, 1.0, 0.0, 0.0, 1.0, 0.0, 0.0, 1.0, -1.0, 0.0, 0.0, -1.0, 0.0, 0.0, -1.0, 0.0, 0.0, 1.0, 0.0, 0.0, 1.0, 0.0, 0.0, 1.0, 0.0, 0.0, 0.0, 1.0, 0.0, 0.0, 1.0, 0.0, 0.0, 1.0, 0.0, 1.0, 0.0, 0.0, 1.0, 0.0, 0.0, 1.0, 0.0, 0.0, 0.0, 0.0, 1.0, 0.0, 0.0, 1.0, 0.0, 0.0, 1.0, -1.0, 0.0, 0.0, -1.0, 0.0, 0.0, -1.0, 0.0, 0.0, 1.0, 0.0, 0.0, 1.0, 0.0, 0.0, 1.0, 0.0, 0.0, 0.0, 0.0, 1.0, 0.0, 0.0, 1.0, 0.0, 0.0, 1.0, 0.0, 0.0, 1.0, 0.0, 0.0, 1.0, 0.0, 0.0, 1.0, 0.0, 0.0, 1.0, 0.0, 0.0, 1.0, 0.0, 0.0, 1.0, -1.0, 0.0, 0.0, -1.0, 0.0, 0.0, -1.0, 0.0, 0.0, 0.0, 0.0, 1.0, 0.0, 0.0, 1.0, 0.0, 0.0, 1.0, 0.0, 1.0, 0.0, 0.0, 1.0, 0.0, 0.0, 1.0, 0.0, -1.0, 0.0, 0.0, -1.0, 0.0, 0.0, -1.0, 0.0, 0.0, 0.0, 0.0, -1.0, 0.0, 0.0, -1.0, 0.0, 0.0, -1.0, 1.0, 0.0, 0.0, 1.0, 0.0, 0.0, 1.0, 0.0, 0.0, 0.0, 0.0, -1.0, 0.0, 0.0, -1.0, 0.0, 0.0, -1.0, 0.0, 1.0, 0.0, 0.0, 1.0, 0.0, 0.0, 1.0, 0.0, 0.0, -1.0, 0.0, 0.0, -1.0, 0.0, 0.0, -1.0, 0.0, 0.0, 0.0, 1.0, 0.0, 0.0, 1.0, 0.0, 0.0, 1.0, 0.0, 0.0, 1.0, 0.0, 0.0, 1.0, 0.0, 0.0, 1.0, 0.0, 0.0, 1.0, 0.0, 0.0, 1.0, 0.0, 0.0, 1.0, 0.0, 0.0, 1.0, 0.0, 0.0, 1.0, 0.0, 0.0, 1.0, 1.0, 0.0, 0.0, 1.0, 0.0, 0.0, 1.0, 0.0, 0.0, 0.0, -1.0, 0.0, 0.0, -1.0, 0.0, 0.0, -1.0, 0.0, 0.0, 0.0, -1.0, 0.0, 0.0, -1.0, 0.0, 0.0, -1.0, 1.0, 0.0, 0.0, 1.0, 0.0, 0.0, 1.0, 0.0, 0.0, 1.0, 0.0, 0.0, 1.0, 0.0, 0.0, 1.0, 0.0, 0.0, 1.0, 0.0, 0.0, 1.0, 0.0, 0.0, 1.0, 0.0, 0.0, 0.0, 0.0, -1.0, 0.0, 0.0, -1.0, 0.0, 0.0, -1.0, 0.0, 0.0, -1.0, 0.0, 0.0, -1.0, 0.0, 0.0, -1.0, 0.0, -1.0, 0.0, 0.0, -1.0, 0.0, 0.0, -1.0, 0.0, 0.0, -1.0, 0.0, 0.0, -1.0, 0.0, 0.0, -1.0, 0.0, 0.0, 1.0, 0.0, 0.0, 1.0, 0.0, 0.0, 1.0, 0.0, 0.0, 1.0, 0.0, 0.0, 1.0, 0.0, 0.0, 1.0, 0.0, -1.0, 0.0, 0.0, -1.0, 0.0, 0.0, -1.0, 0.0, 0.0, 0.0, 1.0, 0.0, 0.0, 1.0, 0.0, 0.0, 1.0, 0.0, 0.0, 0.0, 1.0, 0.0, 0.0, 1.0, 0.0, 0.0, 1.0, 0.0, 1.0, 0.0, 0.0, 1.0, 0.0, 0.0, 1.0, 0.0, 0.0, 1.0, 0.0, 0.0, 1.0, 0.0, 0.0, 1.0, 0.0, 0.0, 1.0, 0.0, 0.0, 1.0, 0.0, 0.0, 1.0, 0.0, 0.0, 1.0, 0.0, 0.0, 1.0, 0.0, 0.0, 1.0, 0.0, 0.0, 0.0, 1.0, 0.0, 0.0, 1.0, 0.0, 0.0, 1.0, -1.0, 0.0, 0.0, -1.0, 0.0, 0.0, -1.0, 0.0, 0.0, 0.0, 1.0, 0.0, 0.0, 1.0, 0.0, 0.0, 1.0, 0.0, -1.0, 0.0, 0.0, -1.0, 0.0, 0.0, -1.0, 0.0, 0.0, 0.0, 0.0, -1.0, 0.0, 0.0, -1.0, 0.0, 0.0, -1.0, 0.0, 0.0, 1.0, 0.0, 0.0, 1.0, 0.0, 0.0, 1.0, 0.0, 1.0, 0.0, 0.0, 1.0, 0.0, 0.0, 1.0, 0.0, 0.0, 1.0, 0.0, 0.0, 1.0, 0.0, 0.0, 1.0, 0.0, 0.0, 0.0, 1.0, 0.0, 0.0, 1.0, 0.0, 0.0, 1.0, 0.0, 0.0, 1.0, 0.0, 0.0, 1.0, 0.0, 0.0, 1.0, -1.0, 0.0, 0.0, -1.0, 0.0, 0.0, -1.0, 0.0, 0.0, 0.0, 0.0, -1.0, 0.0, 0.0, -1.0, 0.0, 0.0, -1.0, 1.0, 0.0, 0.0, 1.0, 0.0, 0.0, 1.0, 0.0, 0.0, -1.0, 0.0, 0.0, -1.0, 0.0, 0.0, -1.0, 0.0, 0.0, 0.0, 0.0, 1.0, 0.0, 0.0, 1.0, 0.0, 0.0, 1.0, 0.0, 0.0, 1.0, 0.0, 0.0, 1.0, 0.0, 0.0, 1.0, -1.0, 0.0, 0.0, -1.0, 0.0, 0.0, -1.0, 0.0, 0.0, 1.0, 0.0, 0.0, 1.0, 0.0, 0.0, 1.0, 0.0, 0.0, 0.0, 1.0, 0.0, 0.0, 1.0, 0.0, 0.0, 1.0, 0.0, 0.0, 1.0, 0.0, 0.0, 1.0, 0.0, 0.0, 1.0, 0.0, 0.0, 1.0, 0.0, 0.0, 1.0, 0.0, 0.0, 1.0, 0.0, 0.0, 1.0, 0.0, 0.0, 1.0, 0.0, 0.0, 1.0, 0.0, 0.0, 0.0, 1.0, 0.0, 0.0, 1.0, 0.0, 0.0, 1.0, 0.0, 0.0, 1.0, 0.0, 0.0, 1.0, 0.0, 0.0, 1.0, 0.0, 0.0, 1.0, 0.0, 0.0, 1.0, 0.0, 0.0, 1.0, 1.0, 0.0, 0.0, 1.0, 0.0, 0.0, 1.0, 0.0, 0.0, 0.0, 0.0, 1.0, 0.0, 0.0, 1.0, 0.0, 0.0, 1.0, -1.0, 0.0, 0.0, -1.0, 0.0, 0.0, -1.0, 0.0, 0.0, 0.0, 0.0, 1.0, 0.0, 0.0, 1.0, 0.0, 0.0, 1.0, 0.0, 1.0, 0.0, 0.0, 1.0, 0.0, 0.0, 1.0, 0.0, 0.0, 0.0, 1.0, 0.0, 0.0, 1.0, 0.0, 0.0, 1.0, 0.0, 0.0, 1.0, 0.0, 0.0, 1.0, 0.0, 0.0, 1.0, -1.0, 0.0, 0.0, -1.0, 0.0, 0.0, -1.0, 0.0, 0.0, 0.0, 1.0, 0.0, 0.0, 1.0, 0.0, 0.0, 1.0, 0.0, 0.0, 0.0, 1.0, 0.0, 0.0, 1.0, 0.0, 0.0, 1.0, 1.0, 0.0, 0.0, 1.0, 0.0, 0.0, 1.0, 0.0, 0.0, 0.0, 1.0, 0.0, 0.0, 1.0, 0.0, 0.0, 1.0, 0.0, 1.0, 0.0, 0.0, 1.0, 0.0, 0.0, 1.0, 0.0, 0.0, 0.0, 0.0, 1.0, 0.0, 0.0, 1.0, 0.0, 0.0, 1.0, 0.0, 1.0, 0.0, 0.0, 1.0, 0.0, 0.0, 1.0, 0.0, 0.0, 0.0, 1.0, 0.0, 0.0, 1.0, 0.0, 0.0, 1.0, 0.0, 0.0, 1.0, 0.0, 0.0, 1.0, 0.0, 0.0, 1.0, 0.0, 1.0, 0.0, 0.0, 1.0, 0.0, 0.0, 1.0, 0.0, 0.0, 0.0, -1.0, 0.0, 0.0, -1.0, 0.0, 0.0, -1.0, 0.0, 1.0, 0.0, 0.0, 1.0, 0.0, 0.0, 1.0, 0.0, 0.0, 1.0, 0.0, 0.0, 1.0, 0.0, 0.0, 1.0, 0.0, 1.0, 0.0, 0.0, 1.0, 0.0, 0.0, 1.0, 0.0, 0.0, 0.0, -1.0, 0.0, 0.0, -1.0, 0.0, 0.0, -1.0, 0.0, 0.0, 0.0, -1.0, 0.0, 0.0, -1.0, 0.0, 0.0, -1.0, 0.0, 0.0, -1.0, 0.0, 0.0, -1.0, 0.0, 0.0, -1.0, -1.0, 0.0, 0.0, -1.0, 0.0, 0.0, -1.0, 0.0, 0.0, -1.0, 0.0, 0.0, -1.0, 0.0, 0.0, -1.0, 0.0, 0.0, 0.0, -1.0, 0.0, 0.0, -1.0, 0.0, 0.0, -1.0, 0.0, 0.0, -1.0, 0.0, 0.0, -1.0, 0.0, 0.0, -1.0, 0.0, 0.0, -1.0, 0.0, 0.0, -1.0, 0.0, 0.0, -1.0, 0.0, 0.0, -1.0, 0.0, 0.0, -1.0, 0.0, 0.0, -1.0, 0.0, 0.0, 0.0, -1.0, 0.0, 0.0, -1.0, 0.0, 0.0, -1.0, 0.0, -1.0, 0.0, 0.0, -1.0, 0.0, 0.0, -1.0, 0.0, -1.0, 0.0, 0.0, -1.0, 0.0, 0.0, -1.0, 0.0, 0.0, 0.0, 0.0, 1.0, 0.0, 0.0, 1.0, 0.0, 0.0, 1.0, -1.0, 0.0, 0.0, -1.0, 0.0, 0.0, -1.0, 0.0, 0.0, -1.0, 0.0, 0.0, -1.0, 0.0, 0.0, -1.0, 0.0, 0.0, 0.0, 0.0, 1.0, 0.0, 0.0, 1.0, 0.0, 0.0, 1.0, 1.0, 0.0, 0.0, 1.0, 0.0, 0.0, 1.0, 0.0, 0.0, 0.0, 1.0, 0.0, 0.0, 1.0, 0.0, 0.0, 1.0, 0.0, 0.0, 1.0, 0.0, 0.0, 1.0, 0.0, 0.0, 1.0, 0.0, 0.0, 0.0, 1.0, 0.0, 0.0, 1.0, 0.0, 0.0, 1.0, 0.0, 1.0, 0.0, 0.0, 1.0, 0.0, 0.0, 1.0, 0.0, 0.0, 0.0, 1.0, 0.0, 0.0, 1.0, 0.0, 0.0, 1.0, 0.0, 0.0, 1.0, 0.0, 0.0, 1.0, 0.0, 0.0, 1.0, 1.0, 0.0, 0.0, 1.0, 0.0, 0.0, 1.0, 0.0, 0.0, -1.0, 0.0, 0.0, -1.0, 0.0, 0.0, -1.0, 0.0, 0.0, 0.0, 1.0, 0.0, 0.0, 1.0, 0.0, 0.0, 1.0, 0.0, 0.0, 0.0, 1.0, 0.0, 0.0, 1.0, 0.0, 0.0, 1.0, -1.0, 0.0, 0.0, -1.0, 0.0, 0.0, -1.0, 0.0, 0.0, 0.0, 0.0, -1.0, 0.0, 0.0, -1.0, 0.0, 0.0, -1.0, 0.0, 0.0, 1.0, 0.0, 0.0, 1.0, 0.0, 0.0, 1.0, 1.0, 0.0, 0.0, 1.0, 0.0, 0.0, 1.0, 0.0, 0.0, 0.0, 0.0, 1.0, 0.0, 0.0, 1.0, 0.0, 0.0, 1.0, -1.0, 0.0, 0.0, -1.0, 0.0, 0.0, -1.0, 0.0, 0.0, 0.0, 0.0, 1.0, 0.0, 0.0, 1.0, 0.0, 0.0, 1.0, 1.0, 0.0, 0.0, 1.0, 0.0, 0.0, 1.0, 0.0, 0.0, 0.0, 0.0, 1.0, 0.0, 0.0, 1.0, 0.0, 0.0, 1.0, 0.0, 1.0, 0.0, 0.0, 1.0, 0.0, 0.0, 1.0, 0.0, 0.0, 0.0, 1.0, 0.0, 0.0, 1.0, 0.0, 0.0, 1.0, 0.0, 1.0, 0.0, 0.0, 1.0, 0.0, 0.0, 1.0, 0.0, 0.0, 0.0, 1.0, 0.0, 0.0, 1.0, 0.0, 0.0, 1.0, 1.0, 0.0, 0.0, 1.0, 0.0, 0.0, 1.0, 0.0, 0.0, -1.0, 0.0, 0.0, -1.0, 0.0, 0.0, -1.0, 0.0, 0.0, 0.0, 0.0, 1.0, 0.0, 0.0, 1.0, 0.0, 0.0, 1.0, 1.0, 0.0, 0.0, 1.0, 0.0, 0.0, 1.0, 0.0, 0.0, -1.0, 0.0, 0.0, -1.0, 0.0, 0.0, -1.0, 0.0, 0.0, -1.0, 0.0, 0.0, -1.0, 0.0, 0.0, -1.0, 0.0, 0.0, 0.0, 1.0, 0.0, 0.0, 1.0, 0.0, 0.0, 1.0, 0.0, 0.0, 1.0, 0.0, 0.0, 1.0, 0.0, 0.0, 1.0, 0.0, 0.0, 1.0, 0.0, 0.0, 1.0, 0.0, 0.0, 1.0, 0.0, 0.0, 1.0, 0.0, 0.0, 1.0, 0.0, 0.0, 1.0, 0.0, 0.0, 0.0, 1.0, 0.0, 0.0, 1.0, 0.0, 0.0, 1.0, 0.0, 0.0, -1.0, 0.0, 0.0, -1.0, 0.0, 0.0, -1.0, -1.0, 0.0, 0.0, -1.0, 0.0, 0.0, -1.0, 0.0, 0.0, 0.0, 0.0, 1.0, 0.0, 0.0, 1.0, 0.0, 0.0, 1.0, 0.0, 1.0, 0.0, 0.0, 1.0, 0.0, 0.0, 1.0, 0.0, 0.0, 0.0, 1.0, 0.0, 0.0, 1.0, 0.0, 0.0, 1.0, 0.0, 1.0, 0.0, 0.0, 1.0, 0.0, 0.0, 1.0, 0.0, 0.0, 0.0, 1.0, 0.0, 0.0, 1.0, 0.0, 0.0, 1.0, 0.0, 1.0, 0.0, 0.0, 1.0, 0.0, 0.0, 1.0, 0.0, 0.0, 0.0, 1.0, 0.0, 0.0, 1.0, 0.0, 0.0, 1.0, 0.0, 0.0, 1.0, 0.0, 0.0, 1.0, 0.0, 0.0, 1.0, -1.0, 0.0, 0.0, -1.0, 0.0, 0.0, -1.0, 0.0, 0.0, 0.0, 0.0, 1.0, 0.0, 0.0, 1.0, 0.0, 0.0, 1.0, 1.0, 0.0, 0.0, 1.0, 0.0, 0.0, 1.0, 0.0, 0.0, 0.0, 1.0, 0.0, 0.0, 1.0, 0.0, 0.0, 1.0, 0.0, 0.0, 0.0, 1.0, 0.0, 0.0, 1.0, 0.0, 0.0, 1.0, 0.0, 1.0, 0.0, 0.0, 1.0, 0.0, 0.0, 1.0, 0.0, -1.0, 0.0, 0.0, -1.0, 0.0, 0.0, -1.0, 0.0, 0.0, -1.0, 0.0, 0.0, -1.0, 0.0, 0.0, -1.0, 0.0, 0.0, 0.0, 1.0, 0.0, 0.0, 1.0, 0.0, 0.0, 1.0, 0.0, 0.0, 1.0, 0.0, 0.0, 1.0, 0.0, 0.0, 1.0, 0.0, 0.0, 1.0, 0.0, 0.0, 1.0, 0.0, 0.0, 1.0, 0.0, -1.0, 0.0, 0.0, -1.0, 0.0, 0.0, -1.0, 0.0, 0.0, 0.0, 1.0, 0.0, 0.0, 1.0, 0.0, 0.0, 1.0, 0.0, 1.0, 0.0, 0.0, 1.0, 0.0, 0.0, 1.0, 0.0, 0.0, 0.0, 1.0, 0.0, 0.0, 1.0, 0.0, 0.0, 1.0, 0.0, 0.0, 1.0, 0.0, 0.0, 1.0, 0.0, 0.0, 1.0, 0.0, 0.0, 0.0, -1.0, 0.0, 0.0, -1.0, 0.0, 0.0, -1.0, 0.0, 0.0, -1.0, 0.0, 0.0, -1.0, 0.0, 0.0, -1.0, 0.0, 1.0, 0.0, 0.0, 1.0, 0.0, 0.0, 1.0, 0.0, 0.0, 1.0, 0.0, 0.0, 1.0, 0.0, 0.0, 1.0, 0.0, 1.0, 0.0, 0.0, 1.0, 0.0, 0.0, 1.0, 0.0, 0.0, 0.0, 0.0, 1.0, 0.0, 0.0, 1.0, 0.0, 0.0, 1.0, 0.0, 1.0, 0.0, 0.0, 1.0, 0.0, 0.0, 1.0, 0.0, -1.0, 0.0, 0.0, -1.0, 0.0, 0.0, -1.0, 0.0, 0.0, 0.0, 1.0, 0.0, 0.0, 1.0, 0.0, 0.0, 1.0, 0.0, 1.0, 0.0, 0.0, 1.0, 0.0, 0.0, 1.0, 0.0, 0.0, 0.0, 0.0, 1.0, 0.0, 0.0, 1.0, 0.0, 0.0, 1.0, 0.0, 0.0, 1.0, 0.0, 0.0, 1.0, 0.0, 0.0, 1.0, 0.0, 1.0, 0.0, 0.0, 1.0, 0.0, 0.0, 1.0, 0.0, 0.0, -1.0, 0.0, 0.0, -1.0, 0.0, 0.0, -1.0, 0.0, 0.0, 0.0, 1.0, 0.0, 0.0, 1.0, 0.0, 0.0, 1.0, 0.0, -1.0, 0.0, 0.0, -1.0, 0.0, 0.0, -1.0, 0.0, 0.0, 1.0, 0.0, 0.0, 1.0, 0.0, 0.0, 1.0, 0.0, -1.0, 0.0, 0.0, -1.0, 0.0, 0.0, -1.0, 0.0, 0.0, 0.0, 0.0, -1.0, 0.0, 0.0, -1.0, 0.0, 0.0, -1.0, 0.0, 0.0, 1.0, 0.0, 0.0, 1.0, 0.0, 0.0, 1.0, 0.0, 1.0, 0.0, 0.0, 1.0, 0.0, 0.0, 1.0, 0.0, -1.0, 0.0, 0.0, -1.0, 0.0, 0.0, -1.0, 0.0, 0.0, 1.0, 0.0, 0.0, 1.0, 0.0, 0.0, 1.0, 0.0, 0.0, 0.0, 1.0, 0.0, 0.0, 1.0, 0.0, 0.0, 1.0, 0.0, 0.0, 1.0, 0.0, 0.0, 1.0, 0.0, 0.0, 1.0, 0.0, 0.0, 1.0, 0.0, 0.0, 1.0, 0.0, 0.0, 1.0, 0.0, 0.0, 1.0, 0.0, 0.0, 1.0, 0.0, 0.0, 1.0, 0.0, 0.0, 1.0, 0.0, 0.0, 1.0, 0.0, 0.0, 1.0, 0.0, 0.0, 0.0, 1.0, 0.0, 0.0, 1.0, 0.0, 0.0, 1.0, 1.0, 0.0, 0.0, 1.0, 0.0, 0.0, 1.0, 0.0, 0.0, -1.0, 0.0, 0.0, -1.0, 0.0, 0.0, -1.0, 0.0, 0.0, 0.0, 1.0, 0.0, 0.0, 1.0, 0.0, 0.0, 1.0, 0.0, 1.0, 0.0, 0.0, 1.0, 0.0, 0.0, 1.0, 0.0, 0.0, -1.0, 0.0, 0.0, -1.0, 0.0, 0.0, -1.0, 0.0, 0.0, -1.0, 0.0, 0.0, -1.0, 0.0, 0.0, -1.0, 0.0, 0.0, 0.0, 1.0, 0.0, 0.0, 1.0, 0.0, 0.0, 1.0, 0.0, 1.0, 0.0, 0.0, 1.0, 0.0, 0.0, 1.0, 0.0, 0.0, 1.0, 0.0, 0.0, 1.0, 0.0, 0.0, 1.0, 0.0, 0.0, 0.0, 1.0, 0.0, 0.0, 1.0, 0.0, 0.0, 1.0, 0.0, -1.0, 0.0, 0.0, -1.0, 0.0, 0.0, -1.0, 0.0, 0.0, 0.0, 1.0, 0.0, 0.0, 1.0, 0.0, 0.0, 1.0, 0.0, 1.0, 0.0, 0.0, 1.0, 0.0, 0.0, 1.0, 0.0, 0.0, 0.0, 1.0, 0.0, 0.0, 1.0, 0.0, 0.0, 1.0, 0.0, 0.0, 0.0, 1.0, 0.0, 0.0, 1.0, 0.0, 0.0, 1.0, 1.0, 0.0, 0.0, 1.0, 0.0, 0.0, 1.0, 0.0, 0.0, 0.0, 1.0, 0.0, 0.0, 1.0, 0.0, 0.0, 1.0, 0.0, 0.0, 1.0, 0.0, 0.0, 1.0, 0.0, 0.0, 1.0, 0.0, 0.0, 0.0, 1.0, 0.0, 0.0, 1.0, 0.0, 0.0, 1.0, 1.0, 0.0, 0.0, 1.0, 0.0, 0.0, 1.0, 0.0, 0.0, -1.0, 0.0, 0.0, -1.0, 0.0, 0.0, -1.0, 0.0, 0.0, 0.0, 1.0, 0.0, 0.0, 1.0, 0.0, 0.0, 1.0, 0.0, -1.0, 0.0, 0.0, -1.0, 0.0, 0.0, -1.0, 0.0, 0.0, 0.0, 0.0, 1.0, 0.0, 0.0, 1.0, 0.0, 0.0, 1.0, -1.0, 0.0, 0.0, -1.0, 0.0, 0.0, -1.0, 0.0, 0.0, -1.0, 0.0, 0.0, -1.0, 0.0, 0.0, -1.0, 0.0, 0.0, 0.0, 0.0, 1.0, 0.0, 0.0, 1.0, 0.0, 0.0, 1.0, -1.0, 0.0, 0.0, -1.0, 0.0, 0.0, -1.0, 0.0, 0.0, 1.0, 0.0, 0.0, 1.0, 0.0, 0.0, 1.0, 0.0, 0.0, 0.0, 1.0, 0.0, 0.0, 1.0, 0.0, 0.0, 1.0, 0.0, 1.0, 0.0, 0.0, 1.0, 0.0, 0.0, 1.0, 0.0, 0.0, 0.0, 0.0, 1.0, 0.0, 0.0, 1.0, 0.0, 0.0, 1.0, -1.0, 0.0, 0.0, -1.0, 0.0, 0.0, -1.0, 0.0, 0.0, 1.0, 0.0, 0.0, 1.0, 0.0, 0.0, 1.0, 0.0, 0.0, 0.0, 0.0, 1.0, 0.0, 0.0, 1.0, 0.0, 0.0, 1.0, 0.0, 0.0, 1.0, 0.0, 0.0, 1.0, 0.0, 0.0, 1.0, 0.0, 0.0, 1.0, 0.0, 0.0, 1.0, 0.0, 0.0, 1.0, -1.0, 0.0, 0.0, -1.0, 0.0, 0.0, -1.0, 0.0, 0.0, 0.0, 0.0, 1.0, 0.0, 0.0, 1.0, 0.0, 0.0, 1.0, 0.0, 1.0, 0.0, 0.0, 1.0, 0.0, 0.0, 1.0, 0.0, -1.0, 0.0, 0.0, -1.0, 0.0, 0.0, -1.0, 0.0, 0.0, 0.0, 0.0, -1.0, 0.0, 0.0, -1.0, 0.0, 0.0, -1.0, 1.0, 0.0, 0.0, 1.0, 0.0, 0.0, 1.0, 0.0, 0.0, 0.0, 0.0, -1.0, 0.0, 0.0, -1.0, 0.0, 0.0, -1.0, 0.0, 1.0, 0.0, 0.0, 1.0, 0.0, 0.0, 1.0, 0.0, 0.0, -1.0, 0.0, 0.0, -1.0, 0.0, 0.0, -1.0, 0.0, 0.0, 0.0, 1.0, 0.0, 0.0, 1.0, 0.0, 0.0, 1.0, 0.0, 0.0, 1.0, 0.0, 0.0, 1.0, 0.0, 0.0, 1.0, 0.0, 0.0, 1.0, 0.0, 0.0, 1.0, 0.0, 0.0, 1.0])] * 3)])

# ---- objects
ob_light = bpy.data.objects.new('Light', light_light)
ob_camera = bpy.data.objects.new('Camera', cam_camera)
ob_smash2 = bpy.data.objects.new('smash2', me_smash2)

# ---- transforms, parenting, visibility, modifiers, constraints
ob_light.location = (4.076, 0.943, 5.904)
ob_light.rotation_euler = (0.6503, 0.05522, 1.866)
ob_light.lock_rotations_4d = False
ob_light.empty_display_type = 'ARROWS'
ob_light.color = (0.0, 0.0, 0.0, 0.0)
ob_light.lineart.crease_threshold = 0.0
ob_camera.location = (7.359, -6.988, 4.958)
ob_camera.rotation_euler = (1.109, 0.0, 0.8149)
ob_camera.lock_rotations_4d = False
ob_camera.empty_display_type = 'ARROWS'
ob_camera.color = (0.0, 0.0, 0.0, 0.0)
ob_camera.display_type = 'WIRE'
ob_camera.lineart.crease_threshold = 0.0
ob_smash2.location = (0.0, -0.0625, 0.0)
ob_smash2.rotation_euler = (1.571, -0.0, 0.0)
ob_smash2.lineart.crease_threshold = 0.0

# ---- collection membership
col_collection.objects.link(ob_light)
col_collection.objects.link(ob_camera)
col_collection.objects.link(ob_smash2)

# ---- scene / render settings (as saved in the file)
scene.camera = ob_camera
scene.frame_start = 1; scene.frame_end = 250; scene.frame_set(1)
scene.render.engine = 'BLENDER_EEVEE_NEXT'
scene.cycles.use_denoising = False
scene.cycles.samples = 128
scene.cycles.sampling_pattern = 'TABULATED_SOBOL'
scene.cycles.use_adaptive_sampling = False
scene.cycles.use_light_tree = False
scene.view_settings.view_transform = 'Filmic'
bpy.context.view_layer.update()
